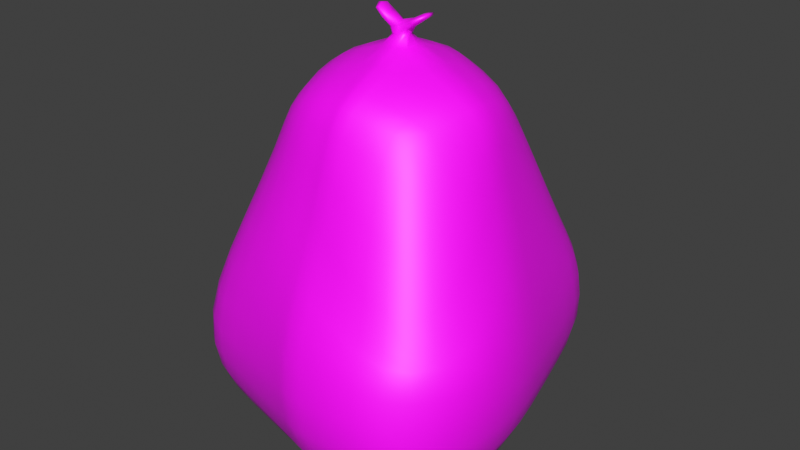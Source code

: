 # Source: trash1_model.blend  (saved by Blender 3.6.13; exported with 4.5.12 LTS)
import bpy
from mathutils import Matrix  # noqa: F401  (used for matrix-valued properties, if any)

bpy.ops.wm.read_factory_settings(use_empty=True)
scene = bpy.context.scene
scene.name = 'Scene'

# ---- images (referenced by path relative to the original .blend; pixels are not part of the script)
import os
ASSET_DIR = os.environ.get("B2B_ASSET_DIR", "")  # directory of the original .blend (textures are referenced by path, not embedded)
HERE = os.path.dirname(os.path.abspath(__file__))  # packed textures are extracted next to this script under _unpacked/

def load_image(name, relpath, width, height, colorspace="sRGB"):
    """Load a texture the original file referenced (path relative to the .blend, or extracted next to this script)."""
    p = next((c for c in (os.path.join(HERE, relpath), os.path.join(ASSET_DIR, relpath)) if relpath and os.path.exists(c)), "")
    if p:
        img = bpy.data.images.load(p, check_existing=True)
        img.name = name
    else:  # same state as the original file: an image datablock whose file is absent (Cycles renders it pink)
        img = bpy.data.images.new(name, width, height)
        img.source = "FILE"
        img.filepath = "//" + (relpath or name)
    img.colorspace_settings.name = colorspace
    return img
img_untitled = load_image('Untitled', 'trash_material.png', 1024, 1024, 'sRGB')

# ---- materials (node trees are filled in below, after node groups)
mat_material_001 = bpy.data.materials.new('Material.001')
mat_material_001.use_transparent_shadow = False

# ---- material node trees
mat_material_001.use_nodes = True; mat_material_001.node_tree.nodes.clear()
_N = mat_material_001.node_tree.nodes; _L = mat_material_001.node_tree.links
n0 = _N.new('ShaderNodeBsdfPrincipled'); n0.name = 'Principled BSDF'; n0.location = (10, 300)
n1 = _N.new('ShaderNodeOutputMaterial'); n1.name = 'Material Output'; n1.location = (300, 300)
n2 = _N.new('ShaderNodeTexImage'); n2.name = 'Image Texture'; n2.location = (-345, 221)
n2.image = img_untitled
_L.new(n0.outputs[0], n1.inputs[0])
_L.new(n2.outputs[0], n0.inputs[0])
n1.is_active_output = True

# ---- world
world_world = bpy.data.worlds.new('World'); scene.world = world_world
world_world.use_nodes = True; world_world.node_tree.nodes.clear()
_N = world_world.node_tree.nodes; _L = world_world.node_tree.links
n0 = _N.new('ShaderNodeOutputWorld'); n0.name = 'World Output'; n0.location = (300, 300)
n1 = _N.new('ShaderNodeBackground'); n1.name = 'Background'; n1.location = (10, 300)
n1.inputs[0].default_value = (0.05088, 0.05088, 0.05088, 1.0)
_L.new(n1.outputs[0], n0.inputs[0])
n0.is_active_output = True
world_world.color = (0.05088, 0.05088, 0.05088)
world_world.use_sun_shadow = False
world_world.sun_shadow_jitter_overblur = 0.0

# ---- meshes
me_cube_002 = bpy.data.meshes.new('Cube.002')
me_cube_002.from_pydata([(-0.6406, -0.4393, -0.61), (-0.4187, -0.2407, 0.5685), (-0.3906, 0.5463, -0.5777), (-0.4042, 0.3608, 0.5791), (0.4571, -0.5282, -0.5829), (0.2212, -0.287, 0.4469), (0.344, 0.6177, -0.575), (0.2269, 0.3932, 0.4702), (-0.7207, -0.09362, -0.7045), (-0.6656, -0.4392, -0.1991), (-0.4898, 0.02232, 0.648), (-0.4173, 0.5752, -0.1761), (0.04542, 0.7123, -0.6631), (-0.0336, 0.4408, 0.6391), (0.3765, 0.6475, -0.2107), (0.516, -0.1208, -0.6172), (0.2808, 0.03288, 0.5981), (0.4559, -0.5577, -0.1848), (0.09749, -0.6013, -0.6484), (-0.06999, -0.3227, 0.5832), (-0.07455, 0.04725, 0.8238), (-0.04121, -0.08045, -0.7768), (0.002249, -0.6558, -0.162), (0.5666, -0.09529, -0.1629), (0.04419, 0.7943, -0.1216), (-0.7985, -0.07976, -0.1542), (-0.6986, -0.3147, -0.6726), (-0.4758, -0.2736, 0.402), (-0.4586, 0.244, 0.6301), (-0.4132, 0.5922, -0.4244), (-0.2424, 0.647, -0.6213), (0.1197, 0.4145, 0.5776), (0.3828, 0.654, -0.4223), (0.3954, 0.4253, -0.5957), (0.2643, -0.1499, 0.5236), (0.4766, -0.5649, -0.408), (0.313, -0.5857, -0.6375), (-0.315, -0.2868, 0.5991), (-0.5858, 0.2591, -0.6347), (-0.6794, -0.4723, -0.4462), (-0.4541, -0.1426, 0.6209), (-0.4294, 0.4032, 0.4084), (0.2312, 0.6697, -0.6326), (-0.2822, 0.4131, 0.6294), (0.2944, 0.5357, 0.1342), (0.5092, -0.3472, -0.6216), (0.2609, 0.2491, 0.5722), (0.3544, -0.4589, 0.08177), (-0.4577, -0.481, -0.6385), (0.0977, -0.3092, 0.523), (-0.05108, -0.1985, 0.7297), (-0.03555, 0.3123, 0.7605), (0.1596, 0.01714, 0.725), (-0.355, 0.009821, 0.767), (0.07015, -0.3915, -0.7583), (0.02468, 0.4644, -0.771), (-0.4784, -0.07262, -0.8085), (0.3162, -0.107, -0.7361), (-0.4906, -0.5093, -0.1937), (0.2551, -0.6535, -0.1686), (0.04912, -0.692, -0.4266), (-0.05546, -0.4443, 0.2596), (0.5649, -0.3417, -0.178), (0.4417, 0.4189, -0.1732), (0.5819, -0.09709, -0.4179), (0.3676, 0.003478, 0.3671), (0.2555, 0.7443, -0.1704), (-0.2697, 0.7139, -0.1609), (0.04929, 0.8292, -0.4367), (-0.02057, 0.5415, 0.4228), (-0.6698, 0.2403, -0.1159), (-0.7638, -0.3057, -0.1805), (-0.8445, -0.1042, -0.4764), (-0.5832, 0.01248, 0.4404), (-0.5431, -0.1632, 0.4238), (-0.7971, -0.3396, -0.4685), (-0.6838, 0.2434, -0.4371), (-0.2851, 0.4958, 0.4271), (-0.2669, 0.7358, -0.4274), (0.2632, 0.7613, -0.4295), (0.3199, 0.2957, 0.3466), (0.4568, 0.4308, -0.4176), (0.5744, -0.3364, -0.4122), (0.1817, -0.5006, 0.1292), (0.2907, -0.6763, -0.4168), (-0.4811, -0.5416, -0.4443), (0.2499, 0.4484, -0.7122), (-0.3151, 0.4121, -0.7131), (-0.4661, -0.3277, -0.7581), (-0.3276, 0.2867, 0.7235), (0.1517, 0.2727, 0.6877), (0.123, -0.1682, 0.671), (-0.3245, -0.1792, 0.7063), (0.3339, -0.3805, -0.7381), (-0.3581, -0.3433, 0.3985), (0.4299, -0.279, 0.1404), (0.1574, 0.5585, 0.2899), (-0.5359, 0.2474, 0.434), (-0.1511, 0.4365, 0.6459), (-0.1578, -0.5505, -0.6462), (-0.1911, 0.04254, 0.8271), (-0.115, 0.7704, -0.1305), (-0.09427, 0.6956, -0.6512), (-0.1913, -0.3111, 0.6006), (-0.2597, -0.07154, -0.8016), (-0.2343, -0.591, -0.1753), (-0.1477, 0.5267, 0.4391), (-0.112, 0.8017, -0.4339), (-0.1988, -0.6277, -0.4367), (-0.1282, 0.4602, -0.7553), (-0.18, -0.3648, -0.764), (-0.1766, 0.3106, 0.7599), (-0.1817, -0.1954, 0.7326), (-0.2137, -0.3925, 0.3394), (-0.6906, 0.04463, -0.6852), (0.2772, 0.1292, 0.6061), (-0.08018, 0.1524, 0.8259), (-0.03317, 0.1541, -0.7817), (0.5226, 0.1152, -0.1616), (-0.4867, 0.1203, 0.6482), (0.4761, 0.1009, -0.6093), (-0.7738, 0.04627, -0.129), (-0.8103, 0.03271, -0.4626), (0.337, 0.1327, 0.4188), (0.5418, 0.1163, -0.4201), (0.2909, 0.1268, -0.7288), (-0.4237, 0.1319, -0.7813), (-0.3545, 0.1321, 0.7639), (0.1624, 0.1307, 0.7228), (-0.5771, 0.1155, 0.4427), (-0.1964, 0.1468, 0.8283), (-0.2233, 0.1572, -0.7927), (-0.1061, 0.1404, 0.8901), (-0.1006, 0.0897, 0.8901), (-0.1857, 0.08296, 0.8886), (-0.1938, 0.1307, 0.8883), (-0.09606, 0.4428, 0.6486), (-0.02012, -0.5844, -0.6476), (-0.1366, 0.02736, 0.8317), (-0.04222, 0.7925, -0.1184), (-0.08913, 0.5351, 0.442), (-0.03845, 0.8287, -0.4367), (-0.1115, 0.3172, 0.7704), (-0.121, -0.2, 0.7388), (-0.0299, 0.7123, -0.6622), (-0.1366, -0.319, 0.5983), (-0.1699, -0.07364, -0.7887), (-0.115, -0.6308, -0.1664), (-0.06965, -0.6693, -0.4316), (-0.06104, 0.4647, -0.7721), (-0.05352, -0.3828, -0.7602), (-0.1456, -0.4149, 0.307), (-0.1448, 0.1694, 0.8359), (-0.1471, 0.1586, -0.7908), (-0.1436, 0.08083, 0.8988), (-0.152, 0.1397, 0.8982), (-0.03939, 0.1541, 0.9388), (-0.04138, 0.08748, 0.9336), (-0.06237, 0.09022, 0.941), (-0.06011, 0.1566, 0.9461), (-0.2482, 0.1338, 0.944), (-0.2386, 0.07418, 0.94), (-0.2245, 0.06667, 0.9587), (-0.2344, 0.1266, 0.9625), (-0.4253, 0.491, 0.122), (0.3427, 0.6092, -0.06224), (0.4207, -0.5304, -0.07928), (-0.02848, -0.5571, 0.0385), (0.473, -0.05123, 0.103), (0.013, 0.671, 0.1606), (-0.6911, -0.03211, 0.1551), (-0.5747, -0.3551, 0.1067), (-0.6555, -0.2329, 0.1301), (-0.2782, 0.6082, 0.1385), (0.3831, 0.3621, 0.08729), (0.226, -0.5943, -0.04136), (-0.4306, -0.4261, 0.1064), (0.5135, -0.3288, -0.04044), (0.2103, 0.6627, 0.05297), (-0.6066, 0.2444, 0.1724), (-0.2298, -0.4939, 0.07959), (-0.1312, 0.651, 0.1639), (-0.677, 0.08193, 0.1706), (0.4318, 0.1234, 0.1358), (-0.1351, -0.5265, 0.06436), (-0.06509, 0.6656, 0.1736), (-0.6695, -0.3956, -0.6417), (-0.4414, -0.2516, 0.5076), (-0.4313, 0.3124, 0.6052), (-0.3981, 0.5765, -0.5186), (-0.3207, 0.6025, -0.5988), (0.1847, 0.4002, 0.5271), (0.3642, 0.6395, -0.5165), (0.363, 0.5494, -0.5876), (0.2371, -0.2273, 0.4939), (0.4703, -0.5503, -0.5142), (0.4031, -0.5596, -0.6124), (-0.3771, -0.2626, 0.5866), (-0.7115, -0.01914, -0.7004), (-0.6823, -0.465, -0.3303), (-0.475, -0.05797, 0.6386), (-0.4199, 0.5386, -0.03047), (0.1342, 0.6947, -0.6524), (-0.07473, 0.4441, 0.6481), (0.3609, 0.6305, -0.1296), (0.5192, -0.2309, -0.6228), (0.2799, 0.08772, 0.6104), (0.4387, -0.5451, -0.12), (0.02786, -0.595, -0.648), (0.009686, -0.3199, 0.5543), (-0.06076, -0.2716, 0.6765), (-0.06618, 0.1046, 0.8296), (0.2339, 0.02539, 0.6712), (-0.1172, 0.03031, 0.8318), (0.09863, -0.5136, -0.7179), (-0.05265, 0.03777, -0.7786), (-0.6064, -0.08181, -0.7729), (0.1309, -0.09232, -0.7634), (-0.5922, -0.475, -0.1993), (0.1215, -0.6619, -0.1633), (0.07714, -0.6622, -0.5492), (-0.01437, -0.6099, -0.05479), (0.5236, -0.4612, -0.1843), (0.5497, 0.004594, -0.1611), (0.5599, -0.109, -0.5266), (0.526, -0.07833, -0.03), (0.3305, 0.7068, -0.1988), (-0.01355, 0.7981, -0.1158), (0.04802, 0.7895, -0.5649), (0.03102, 0.7382, 0.02446), (-0.5451, 0.4127, -0.146), (-0.7892, -0.1903, -0.1672), (-0.804, -0.1025, -0.6056), (-0.7473, -0.05743, 0.003612), (-0.7164, -0.2022, -0.6946), (-0.5219, -0.3101, 0.2631), (-0.4763, 0.1768, 0.6432), (-0.4181, 0.5924, -0.3087), (-0.162, 0.6768, -0.639), (0.03867, 0.4298, 0.6151), (0.3859, 0.6561, -0.3134), (0.4369, 0.2613, -0.603), (0.2783, -0.05445, 0.5625), (0.4703, -0.566, -0.2884), (0.2011, -0.5991, -0.6474), (-0.2478, -0.3025, 0.6022), (-0.4752, 0.425, -0.6042), (-0.6624, -0.4591, -0.5461), (-0.4342, -0.2052, 0.5951), (-0.4188, 0.3771, 0.5145), (0.3028, 0.6435, -0.6045), (-0.3543, 0.3872, 0.6049), (0.2558, 0.4571, 0.3241), (0.4847, -0.4561, -0.6058), (0.2418, 0.3268, 0.5287), (0.2792, -0.3637, 0.2862), (-0.5746, -0.4552, -0.6268), (0.1673, -0.2918, 0.4953), (-0.05409, -0.08076, 0.7768), (-0.03241, 0.3829, 0.711), (0.04474, 0.02394, 0.7749), (-0.4296, 0.01444, 0.7178), (0.01132, -0.2342, -0.7739), (0.03956, 0.6031, -0.7318), (-0.356, -0.07018, -0.8123), (0.4424, -0.1189, -0.6875), (-0.3576, -0.5516, -0.1844), (0.3674, -0.621, -0.1777), (0.02339, -0.6869, -0.2911), (-0.06693, -0.3814, 0.4271), (0.5755, -0.2138, -0.1695), (0.409, 0.5511, -0.1958), (0.5849, -0.09683, -0.2943), (0.3227, 0.02441, 0.4929), (0.1466, 0.7746, -0.1416), (-0.3346, 0.6684, -0.1776), (0.04925, 0.8282, -0.2819), (-0.03021, 0.4903, 0.5407), (-0.7413, 0.1204, -0.1142), (-0.7222, -0.3875, -0.1921), (-0.8372, -0.09619, -0.3199), (-0.5378, 0.0225, 0.5558), (-0.5677, -0.07356, 0.4344), (-0.5138, -0.2281, 0.4103), (-0.7144, -0.2714, -0.0259), (-0.4994, -0.1443, 0.5373), (-0.8309, -0.2203, -0.4755), (-0.7461, -0.4219, -0.4563), (-0.7654, -0.3286, -0.5845), (-0.7942, -0.3309, -0.3308), (-0.5479, 0.4239, -0.4284), (-0.7672, 0.1147, -0.4497), (-0.6575, 0.2375, -0.5552), (-0.6854, 0.2438, -0.2817), (-0.06617, 0.5379, 0.4403), (-0.36, 0.4591, 0.4143), (-0.2722, 0.6675, -0.01328), (-0.2802, 0.4549, 0.5423), (-0.00943, 0.8354, -0.4374), (-0.3298, 0.6879, -0.4246), (-0.2498, 0.7086, -0.5372), (-0.2714, 0.7372, -0.3004), (0.337, 0.7161, -0.4257), (0.1535, 0.8016, -0.4336), (0.2462, 0.7303, -0.5447), (0.2663, 0.7642, -0.2995), (0.3465, 0.08193, 0.4147), (0.3152, 0.4276, 0.2211), (0.4151, 0.3943, -0.04314), (0.2919, 0.2658, 0.4702), (0.5679, 0.002023, -0.4198), (0.4191, 0.5606, -0.4191), (0.4355, 0.4262, -0.5155), (0.4574, 0.4302, -0.3009), (0.5371, -0.4602, -0.409), (0.5867, -0.2111, -0.4153), (0.553, -0.338, -0.5262), (0.5771, -0.3396, -0.2885), (0.05625, -0.4762, 0.1949), (0.2806, -0.4959, 0.09334), (0.2395, -0.6252, -0.09275), (0.1342, -0.4065, 0.3277), (0.1639, -0.6924, -0.4222), (0.3957, -0.6361, -0.4113), (0.3023, -0.6465, -0.5391), (0.2737, -0.6748, -0.284), (-0.5952, -0.507, -0.4439), (-0.334, -0.5859, -0.4413), (-0.467, -0.5224, -0.5497), (-0.4927, -0.5354, -0.3259), (0.3047, 0.005488, -0.7313), (0.2338, 0.5774, -0.6855), (0.132, 0.4587, -0.7495), (0.337, 0.4347, -0.6609), (-0.4608, 0.02916, -0.8031), (-0.2669, 0.5449, -0.6753), (-0.4578, 0.3323, -0.683), (-0.2029, 0.4508, -0.7372), (-0.458, -0.4196, -0.7073), (-0.4767, -0.201, -0.7928), (-0.5979, -0.3149, -0.7292), (-0.3134, -0.3468, -0.7661), (-0.3588, 0.07478, 0.7722), (-0.302, 0.3574, 0.687), (-0.08645, 0.3182, 0.7713), (-0.4005, 0.2627, 0.6876), (0.1635, 0.07864, 0.7302), (0.1321, 0.3437, 0.6532), (0.2187, 0.2538, 0.6401), (0.05506, 0.2952, 0.7299), (0.09939, -0.238, 0.6271), (0.1455, -0.07432, 0.703), (0.1948, -0.1443, 0.6259), (0.03194, -0.1881, 0.705), (-0.314, -0.2456, 0.6607), (-0.3411, -0.0839, 0.7432), (-0.09772, -0.2013, 0.7389), (-0.3957, -0.1588, 0.6748), (0.3263, -0.4968, -0.7041), (0.3284, -0.2419, -0.7434), (0.1969, -0.3896, -0.7556), (0.4387, -0.3638, -0.6934), (-0.4243, -0.311, 0.4036), (-0.2814, -0.3712, 0.3719), (-0.467, -0.4708, -0.04755), (-0.3308, -0.315, 0.5124), (0.4093, -0.3891, 0.08821), (0.4059, -0.1314, 0.2547), (0.542, -0.3373, -0.09933), (0.3499, -0.2088, 0.3345), (0.24, 0.5688, 0.1798), (0.06132, 0.5474, 0.3752), (0.2353, 0.7077, -0.05441), (0.1314, 0.4889, 0.4428), (-0.4901, 0.3283, 0.4188), (-0.5629, 0.1744, 0.4413), (-0.6415, 0.2408, 0.03412), (-0.5012, 0.2421, 0.5441), (-0.2095, 0.4287, 0.6418), (-0.3019, -0.5167, -0.644), (-0.2695, 0.01878, 0.7992), (-0.1899, 0.7464, -0.1436), (-0.05374, 0.7062, -0.6581), (-0.1572, -0.3159, 0.5991), (-0.203, -0.07282, -0.7935), (-0.1592, -0.6156, -0.1697), (-0.2096, 0.5164, 0.4353), (-0.1876, 0.7728, -0.4309), (-0.117, -0.6536, -0.4336), (-0.0859, 0.463, -0.7659), (-0.09999, -0.376, -0.7616), (-0.2463, 0.3025, 0.7464), (-0.2472, -0.1908, 0.7238), (-0.1716, -0.4059, 0.3188), (-0.2025, -0.3501, 0.4796), (-0.2356, -0.546, -0.04635), (-0.1877, -0.0809, 0.7813), (-0.1832, -0.2674, 0.6793), (-0.1614, 0.3811, 0.7125), (-0.2065, 0.09828, 0.835), (-0.2243, -0.218, -0.7908), (-0.1014, 0.5932, -0.7152), (-0.2208, -0.6214, -0.3082), (-0.1747, -0.6027, -0.5515), (-0.1019, 0.766, -0.5572), (-0.1211, 0.7166, 0.01923), (-0.1487, 0.4808, 0.554), (-0.1145, 0.8014, -0.2864), (-0.2572, 0.04297, -0.801), (-0.1574, -0.4746, -0.7167), (-0.6555, 0.131, -0.6625), (0.2723, 0.1819, 0.595), (-0.05132, 0.2301, 0.7947), (-0.002696, 0.3041, -0.7834), (0.4829, 0.2622, -0.1631), (-0.4926, 0.07599, 0.6503), (0.5024, -0.01945, -0.6132), (-0.7923, -0.008646, -0.1424), (-0.8361, -0.02803, -0.4719), (0.3274, 0.1974, 0.4069), (0.5011, 0.27, -0.4187), (0.2712, 0.2852, -0.7243), (-0.3716, 0.2655, -0.7492), (-0.345, 0.2062, 0.7479), (0.1606, 0.1978, 0.7086), (-0.5851, 0.06938, 0.4426), (-0.191, 0.227, 0.796), (-0.1741, 0.3042, -0.779), (-0.3067, 0.1528, -0.7928), (-0.1253, 0.1693, 0.836), (-0.5336, 0.1197, 0.5565), (-0.7284, 0.06191, 0.02647), (0.2365, 0.1269, 0.6688), (-0.2714, 0.142, 0.7985), (-0.5631, 0.08714, -0.7471), (0.1224, 0.143, -0.7627), (0.5197, 0.107, -0.5238), (0.4826, 0.1176, -0.01535), (-0.8057, 0.03776, -0.3), (-0.774, 0.02993, -0.5916), (0.3058, 0.1321, 0.525), (0.5428, 0.1172, -0.2981), (0.4067, 0.1096, -0.6777), (-0.1753, 0.1581, -0.7915), (-0.4276, 0.1242, 0.7159), (0.04452, 0.143, 0.7758), (-0.09919, 0.1153, 0.8898), (-0.1127, 0.07891, 0.8914), (-0.1935, 0.1069, 0.8871), (-0.1203, 0.1494, 0.8912), (-0.1112, 0.08867, 0.8639), (-0.1741, 0.08256, 0.8616), (-0.1188, 0.1352, 0.8622), (-0.1808, 0.128, 0.86), (-0.1165, 0.4405, 0.6476), (-0.07066, -0.5716, -0.6471), (-0.1553, 0.02823, 0.8304), (-0.06917, 0.7843, -0.1229), (-0.1108, 0.532, 0.4409), (-0.0657, 0.8187, -0.4356), (-0.1353, 0.3148, 0.7669), (-0.1431, -0.198, 0.7367), (-0.004687, 0.7164, -0.6651), (-0.1146, -0.3217, 0.596), (-0.1319, -0.07505, -0.784), (-0.07095, -0.6443, -0.1635), (-0.0236, -0.6827, -0.4296), (-0.03386, 0.4657, -0.7761), (-0.007447, -0.3884, -0.7591), (-0.1167, -0.4249, 0.2935), (-0.163, 0.1653, 0.834), (-0.1143, 0.1584, -0.7893), (-0.172, 0.07337, 0.8923), (-0.1836, 0.1405, 0.8917), (-0.152, 0.1425, 0.862), (-0.148, 0.1099, 0.9149), (-0.1023, 0.3063, -0.7883), (-0.1288, 0.2355, 0.8074), (-0.04058, -0.6417, -0.5507), (-0.09564, -0.6631, -0.2987), (-0.1415, 0.07443, 0.8642), (-0.1009, 0.3875, 0.7191), (-0.1263, -0.2736, 0.6844), (-0.1269, -0.08181, 0.7883), (-0.1271, -0.5826, -0.0468), (-0.1438, -0.3644, 0.4604), (-0.1163, -0.227, -0.7813), (-0.0373, 0.6029, -0.7311), (-0.03307, 0.7894, -0.5646), (-0.05143, 0.7348, 0.03208), (-0.09368, 0.4877, 0.5556), (-0.03982, 0.8272, -0.2811), (-0.1768, 0.04383, -0.7908), (-0.02119, -0.5012, -0.717), (-0.03181, 0.121, 0.9388), (-0.04651, 0.08029, 0.9402), (-0.04309, 0.1653, 0.9473), (-0.05779, 0.1246, 0.9487), (-0.06748, 0.1532, 0.9194), (-0.06682, 0.08283, 0.9154), (-0.09359, 0.08391, 0.9226), (-0.09411, 0.1544, 0.9264), (-0.2502, 0.1046, 0.9439), (-0.2356, 0.06163, 0.9535), (-0.2479, 0.1378, 0.9588), (-0.2333, 0.09474, 0.9683), (-0.1944, 0.06817, 0.9349), (-0.2152, 0.07424, 0.9173), (-0.2255, 0.138, 0.9203), (-0.2053, 0.1333, 0.9375), (-0.4303, 0.4429, 0.2729), (0.3226, 0.5835, 0.01113), (0.3988, -0.5103, -0.03159), (-0.04212, -0.5025, 0.1344), (0.4185, -0.02279, 0.2358), (-0.005313, 0.6029, 0.2942), (-0.6349, -0.007169, 0.3037), (-0.6265, -0.4004, -0.05096), (-0.5961, -0.1947, 0.2841), (-0.284, 0.5481, 0.2889), (0.3505, 0.3286, 0.2176), (0.2106, -0.5591, 0.01544), (-0.3926, -0.3814, 0.2593), (0.481, -0.3157, 0.02388), (0.1844, 0.6147, 0.162), (-0.5708, 0.2479, 0.3074), (-0.2225, -0.4412, 0.2061), (-0.1413, 0.5848, 0.3062), (-0.6253, 0.1017, 0.3113), (0.3804, 0.1293, 0.2851), (-0.1419, -0.4696, 0.177), (-0.07889, 0.596, 0.3121), (-0.08959, 0.6602, 0.17), (-0.09781, -0.5392, 0.05764), (0.4066, 0.2306, 0.1286), (-0.6892, 0.03173, 0.1631), (-0.2001, 0.6345, 0.1534), (-0.1707, -0.5138, 0.06989), (-0.6551, 0.1481, 0.1779), (-0.5207, 0.3715, 0.1461), (0.1061, 0.6674, 0.1206), (0.2915, 0.6542, -0.0288), (0.5019, -0.1845, 0.03232), (0.4838, -0.4469, -0.0752), (-0.3258, -0.4623, 0.09477), (-0.5135, -0.392, 0.1071), (0.3362, -0.5791, -0.06799), (0.09129, -0.581, 6.377e-05), (0.3672, 0.5015, -0.001059), (0.4512, 0.04136, 0.1328), (-0.3485, 0.5665, 0.1228), (-0.03909, 0.6698, 0.1743), (-0.621, -0.3063, 0.1156), (-0.6795, -0.1303, 0.144), (-0.4673, 0.3137, 0.5261), (0.2051, 0.4876, 0.3628), (0.3253, -0.302, 0.296), (-0.3931, -0.2865, 0.511), (0.4205, -0.4749, -0.6673), (-0.3805, -0.2229, 0.6381), (0.01539, -0.2594, 0.6547), (0.04489, 0.08948, 0.7829), (-0.4328, 0.07327, 0.7211), (0.02672, -0.5095, -0.7172), (-0.1416, 0.04325, -0.7868), (0.4299, -0.01234, -0.6819), (-0.6019, -0.5004, -0.3294), (0.1418, -0.689, -0.2865), (0.02819, -0.3976, 0.3779), (0.5361, -0.4628, -0.2885), (0.5699, 0.003244, -0.297), (0.3112, 0.08939, 0.5248), (0.3406, 0.7193, -0.3094), (-0.01037, 0.8337, -0.2799), (-0.07222, 0.4897, 0.5541), (-0.5517, 0.4237, -0.2943), (-0.8253, -0.2116, -0.3267), (-0.5224, -0.05879, 0.5495), (-0.6209, -0.09913, 0.2956), (-0.5639, -0.2633, 0.2709), (-0.4741, -0.2076, 0.5199), (-0.7935, -0.2135, -0.5995), (-0.7216, -0.4098, -0.5632), (-0.746, -0.4138, -0.3313), (-0.5266, 0.4156, -0.5327), (-0.7358, 0.1104, -0.5756), (-0.7657, 0.1173, -0.2863), (-0.05435, 0.5995, 0.3113), (-0.3573, 0.5082, 0.276), (-0.3545, 0.4237, 0.5251), (-0.006041, 0.7951, -0.5665), (-0.3145, 0.6656, -0.5237), (-0.3349, 0.689, -0.3089), (0.3182, 0.6926, -0.5293), (0.1437, 0.7651, -0.5573), (0.155, 0.8027, -0.2891), (0.3948, 0.06447, 0.2805), (0.3433, 0.4704, 0.09591), (0.2804, 0.3699, 0.3846), (0.546, -0.009936, -0.5256), (0.3989, 0.5535, -0.5137), (0.4209, 0.5611, -0.3083), (0.5214, -0.4549, -0.5185), (0.564, -0.2189, -0.528), (0.5904, -0.2128, -0.2909), (0.0768, -0.5352, 0.07581), (0.318, -0.5521, -0.01922), (0.2169, -0.3958, 0.2992), (0.1848, -0.6613, -0.5466), (0.3988, -0.612, -0.525), (0.384, -0.6359, -0.2858), (-0.5823, -0.4909, -0.5452), (-0.3152, -0.5636, -0.5516), (-0.3512, -0.5798, -0.3175), (0.1193, 0.02413, -0.7619), (0.132, 0.593, -0.7152), (0.3106, 0.5604, -0.6436), (-0.5916, 0.004834, -0.7676), (-0.3782, 0.4819, -0.6472), (-0.01197, 0.6053, -0.7351), (-0.5834, -0.4, -0.6863), (-0.6074, -0.1978, -0.7591), (-0.07414, -0.2302, -0.778), (-0.2748, 0.08526, 0.8076), (-0.2252, 0.3732, 0.7042), (-0.3745, 0.3324, 0.656), (0.2383, 0.0807, 0.6755), (0.1958, 0.3237, 0.6102), (0.04645, 0.3665, 0.6871), (0.1675, -0.2151, 0.5919), (0.2193, -0.05703, 0.6518), (0.04232, -0.08172, 0.7453), (-0.2429, -0.2602, 0.673), (-0.2584, -0.08556, 0.7679), (-0.415, -0.07065, 0.7019), (0.208, -0.51, -0.7173), (0.1638, -0.2392, -0.766), (0.4459, -0.2392, -0.6956), (-0.4661, -0.3475, 0.2643), (-0.3032, -0.4142, 0.2354), (-0.2618, -0.336, 0.4986), (0.4582, -0.4331, -0.02559), (0.4576, -0.1631, 0.1308), (0.3427, -0.08668, 0.4147), (0.2687, 0.621, 0.05487), (0.08272, 0.6069, 0.2464), (0.04461, 0.4891, 0.505), (-0.5067, 0.3487, 0.2885), (-0.6075, 0.1644, 0.3135), (-0.5218, 0.1751, 0.5535), (-0.1661, -0.3586, 0.4674), (-0.1725, -0.4583, 0.1876), (-0.1481, -0.08102, 0.7865), (-0.1475, -0.2712, 0.6826), (-0.1233, 0.3851, 0.7167), (-0.1241, 0.07722, 0.8644), (-0.339, -0.2093, -0.7983), (-0.171, 0.5796, -0.6981), (-0.1417, -0.6473, -0.3023), (-0.08976, -0.627, -0.5511), (-0.173, 0.741, -0.549), (-0.2068, 0.5718, 0.2995), (-0.2071, 0.4724, 0.5513), (-0.1911, 0.7736, -0.2922), (-0.3443, 0.04052, -0.809), (-0.3002, -0.4479, -0.7152), (-0.2536, 0.2977, -0.7682), (-0.1507, 0.2327, 0.8043), (-0.5403, 0.07618, 0.5574), (-0.6352, 0.05327, 0.3082), (0.2317, 0.1858, 0.6568), (-0.2623, 0.2191, 0.7771), (-0.5203, 0.196, -0.7171), (0.1283, 0.297, -0.7618), (0.4792, 0.2639, -0.5197), (0.364, 0.2129, 0.2749), (-0.8293, -0.02113, -0.3114), (-0.7963, -0.02918, -0.6024), (0.2998, 0.1863, 0.5133), (0.5016, 0.2699, -0.2982), (0.3726, 0.2706, -0.6712), (-0.07233, 0.3064, -0.7899), (-0.4178, 0.1892, 0.7058), (0.05205, 0.2153, 0.7578), (-0.2039, 0.05873, 0.9258), (-0.1096, 0.1127, 0.8633), (-0.1688, 0.1392, 0.8609), (-0.1826, 0.1051, 0.8609), (-0.1346, 0.1438, 0.8623), (-0.06189, 0.1178, 0.9165), (-0.1289, 0.3055, -0.7848), (-0.105, 0.2364, 0.8078), (0.006499, -0.6541, -0.5502), (-0.05029, -0.6768, -0.2952), (-0.159, 0.07372, 0.8629), (-0.07753, 0.3885, 0.7196), (-0.1041, -0.275, 0.6847), (-0.1043, -0.08185, 0.788), (-0.1087, -0.4816, 0.1649), (-0.1191, -0.3706, 0.4518), (-0.156, -0.2236, -0.7848), (-0.06104, 0.5993, -0.7252), (-0.05857, 0.7807, -0.5619), (-0.102, 0.5919, 0.3099), (-0.1141, 0.4852, 0.555), (-0.06747, 0.8177, -0.283), (-0.2065, 0.04354, -0.7946), (-0.0712, -0.4911, -0.7169), (-0.03218, 0.1242, 0.9519), (-0.09805, 0.1195, 0.9276), (-0.07951, 0.1676, 0.9237), (-0.07903, 0.07002, 0.9181), (-0.2528, 0.0984, 0.9663), (-0.2243, 0.1072, 0.916), (-0.1968, 0.09955, 0.9414), (-0.2186, 0.1477, 0.9298), (-0.07725, 0.7281, 0.02732), (-0.08594, -0.5956, -0.04776), (0.4488, 0.2481, -0.01929), (-0.7431, 0.009849, 0.01473), (-0.1932, 0.6965, 0.005348), (-0.1676, -0.5684, -0.04669), (-0.7019, 0.1316, 0.03872), (-0.5338, 0.394, 0.00121), (0.1289, 0.7262, -0.006231), (0.3128, 0.6833, -0.1076), (0.5434, -0.203, -0.0636), (0.5051, -0.4552, -0.118), (-0.3468, -0.5102, -0.04607), (-0.5596, -0.4367, -0.05123), (0.3514, -0.6009, -0.1103), (0.1052, -0.6238, -0.07174), (0.3898, 0.5295, -0.09461), (0.5068, 0.01872, -0.01632), (-0.3395, 0.6241, -0.03142), (-0.02402, 0.7397, 0.03427), (-0.6773, -0.3497, -0.04127), (-0.7378, -0.162, -0.01015)], [], [(97, 377, 554, 374), (377, 28, 188, 554), (554, 188, 3, 249), (374, 554, 249, 41), (96, 373, 555, 370), (373, 31, 191, 555), (555, 191, 7, 252), (370, 555, 252, 44), (95, 369, 556, 366), (369, 34, 194, 556), (556, 194, 5, 255), (366, 556, 255, 47), (94, 365, 557, 362), (365, 37, 197, 557), (557, 197, 1, 187), (362, 557, 187, 27), (93, 361, 558, 358), (361, 45, 253, 558), (558, 253, 4, 196), (358, 558, 196, 36), (92, 357, 559, 354), (357, 40, 248, 559), (559, 248, 1, 197), (354, 559, 197, 37), (91, 353, 560, 350), (353, 50, 210, 560), (560, 210, 19, 209), (350, 560, 209, 49), (128, 445, 561, 346), (445, 116, 211, 561), (561, 211, 20, 260), (346, 561, 260, 52), (127, 444, 562, 342), (444, 119, 415, 562), (562, 415, 10, 261), (342, 562, 261, 53), (150, 468, 563, 493), (468, 54, 214, 563), (563, 214, 18, 208), (493, 563, 208, 137), (153, 471, 564, 492), (471, 117, 215, 564), (564, 215, 21, 464), (492, 564, 464, 146), (125, 442, 565, 330), (442, 120, 416, 565), (565, 416, 15, 265), (330, 565, 265, 57), (85, 329, 566, 326), (329, 58, 218, 566), (566, 218, 9, 199), (326, 566, 199, 39), (84, 325, 567, 322), (325, 59, 219, 567), (567, 219, 22, 268), (322, 567, 268, 60), (83, 321, 568, 318), (321, 49, 209, 568), (568, 209, 19, 269), (318, 568, 269, 61), (82, 317, 569, 314), (317, 62, 222, 569), (569, 222, 17, 243), (314, 569, 243, 35), (124, 441, 570, 310), (441, 118, 223, 570), (570, 223, 23, 272), (310, 570, 272, 64), (123, 440, 571, 306), (440, 115, 206, 571), (571, 206, 16, 273), (306, 571, 273, 65), (79, 305, 572, 302), (305, 66, 226, 572), (572, 226, 14, 240), (302, 572, 240, 32), (141, 491, 573, 298), (491, 139, 227, 573), (573, 227, 24, 276), (298, 573, 276, 68), (140, 490, 574, 294), (490, 136, 203, 574), (574, 203, 13, 277), (294, 574, 277, 69), (76, 293, 575, 290), (293, 70, 230, 575), (575, 230, 11, 237), (290, 575, 237, 29), (75, 289, 576, 286), (289, 71, 231, 576), (576, 231, 25, 280), (286, 576, 280, 72), (74, 285, 577, 282), (285, 40, 200, 577), (577, 200, 10, 281), (282, 577, 281, 73), (172, 518, 578, 553), (518, 74, 282, 578), (578, 282, 73, 516), (553, 578, 516, 170), (171, 235, 579, 552), (235, 27, 283, 579), (579, 283, 74, 518), (552, 579, 518, 172), (27, 187, 580, 283), (187, 1, 248, 580), (580, 248, 40, 285), (283, 580, 285, 74), (26, 288, 581, 234), (288, 75, 286, 581), (581, 286, 72, 232), (234, 581, 232, 8), (0, 247, 582, 186), (247, 39, 287, 582), (582, 287, 75, 288), (186, 582, 288, 26), (39, 199, 583, 287), (199, 9, 279, 583), (583, 279, 71, 289), (287, 583, 289, 75), (38, 292, 584, 246), (292, 76, 290, 584), (584, 290, 29, 189), (246, 584, 189, 2), (114, 439, 585, 410), (439, 122, 291, 585), (585, 291, 76, 292), (410, 585, 292, 38), (122, 438, 586, 291), (438, 121, 278, 586), (586, 278, 70, 293), (291, 586, 293, 76), (185, 531, 587, 551), (531, 140, 294, 587), (587, 294, 69, 515), (551, 587, 515, 169), (164, 510, 588, 550), (510, 41, 295, 588), (588, 295, 77, 519), (550, 588, 519, 173), (41, 249, 589, 295), (249, 3, 251, 589), (589, 251, 43, 297), (295, 589, 297, 77), (144, 488, 590, 462), (488, 141, 298, 590), (590, 298, 68, 228), (462, 590, 228, 12), (2, 189, 591, 190), (189, 29, 299, 591), (591, 299, 78, 300), (190, 591, 300, 30), (29, 237, 592, 299), (237, 11, 275, 592), (592, 275, 67, 301), (299, 592, 301, 78), (42, 304, 593, 250), (304, 79, 302, 593), (593, 302, 32, 192), (250, 593, 192, 6), (12, 228, 594, 202), (228, 68, 303, 594), (594, 303, 79, 304), (202, 594, 304, 42), (68, 276, 595, 303), (276, 24, 274, 595), (595, 274, 66, 305), (303, 595, 305, 79), (183, 529, 596, 549), (529, 123, 306, 596), (596, 306, 65, 514), (549, 596, 514, 168), (165, 511, 597, 548), (511, 44, 307, 597), (597, 307, 80, 520), (548, 597, 520, 174), (44, 252, 598, 307), (252, 7, 254, 598), (598, 254, 46, 309), (307, 598, 309, 80), (120, 436, 599, 416), (436, 124, 310, 599), (599, 310, 64, 224), (416, 599, 224, 15), (6, 192, 600, 193), (192, 32, 311, 600), (600, 311, 81, 312), (193, 600, 312, 33), (32, 240, 601, 311), (240, 14, 271, 601), (601, 271, 63, 313), (311, 601, 313, 81), (45, 316, 602, 253), (316, 82, 314, 602), (602, 314, 35, 195), (253, 602, 195, 4), (15, 224, 603, 205), (224, 64, 315, 603), (603, 315, 82, 316), (205, 603, 316, 45), (64, 272, 604, 315), (272, 23, 270, 604), (604, 270, 62, 317), (315, 604, 317, 82), (175, 521, 605, 547), (521, 83, 318, 605), (605, 318, 61, 513), (547, 605, 513, 167), (166, 512, 606, 546), (512, 47, 319, 606), (606, 319, 83, 521), (546, 606, 521, 175), (47, 255, 607, 319), (255, 5, 257, 607), (607, 257, 49, 321), (319, 607, 321, 83), (36, 324, 608, 244), (324, 84, 322, 608), (608, 322, 60, 220), (244, 608, 220, 18), (4, 195, 609, 196), (195, 35, 323, 609), (609, 323, 84, 324), (196, 609, 324, 36), (35, 243, 610, 323), (243, 17, 267, 610), (610, 267, 59, 325), (323, 610, 325, 84), (48, 328, 611, 256), (328, 85, 326, 611), (611, 326, 39, 247), (256, 611, 247, 0), (99, 403, 612, 379), (403, 108, 327, 612), (612, 327, 85, 328), (379, 612, 328, 48), (108, 402, 613, 327), (402, 105, 266, 613), (613, 266, 58, 329), (327, 613, 329, 85), (117, 435, 614, 215), (435, 125, 330, 614), (614, 330, 57, 217), (215, 614, 217, 21), (12, 202, 615, 263), (202, 42, 331, 615), (615, 331, 86, 332), (263, 615, 332, 55), (42, 250, 616, 331), (250, 6, 193, 616), (616, 193, 33, 333), (331, 616, 333, 86), (114, 434, 617, 198), (434, 126, 334, 617), (617, 334, 56, 216), (198, 617, 216, 8), (2, 190, 618, 246), (190, 30, 335, 618), (618, 335, 87, 336), (246, 618, 336, 38), (144, 462, 619, 487), (462, 12, 263, 619), (619, 263, 55, 467), (487, 619, 467, 149), (26, 340, 620, 186), (340, 88, 338, 620), (620, 338, 48, 256), (186, 620, 256, 0), (8, 216, 621, 234), (216, 56, 339, 621), (621, 339, 88, 340), (234, 621, 340, 26), (146, 464, 622, 486), (464, 21, 262, 622), (622, 262, 54, 468), (486, 622, 468, 150), (130, 433, 623, 399), (433, 127, 342, 623), (623, 342, 53, 380), (399, 623, 380, 100), (98, 378, 624, 398), (378, 43, 343, 624), (624, 343, 89, 391), (398, 624, 391, 111), (43, 251, 625, 343), (251, 3, 188, 625), (625, 188, 28, 345), (343, 625, 345, 89), (115, 432, 626, 206), (432, 128, 346, 626), (626, 346, 52, 212), (206, 626, 212, 16), (7, 191, 627, 254), (191, 31, 347, 627), (627, 347, 90, 348), (254, 627, 348, 46), (31, 239, 628, 347), (239, 13, 259, 628), (628, 259, 51, 349), (347, 628, 349, 90), (34, 352, 629, 194), (352, 91, 350, 629), (629, 350, 49, 257), (194, 629, 257, 5), (16, 212, 630, 242), (212, 52, 351, 630), (630, 351, 91, 352), (242, 630, 352, 34), (52, 260, 631, 351), (260, 20, 258, 631), (631, 258, 50, 353), (351, 631, 353, 91), (112, 392, 632, 397), (392, 92, 354, 632), (632, 354, 37, 245), (397, 632, 245, 103), (100, 380, 633, 396), (380, 53, 355, 633), (633, 355, 92, 392), (396, 633, 392, 112), (53, 261, 634, 355), (261, 10, 200, 634), (634, 200, 40, 357), (355, 634, 357, 92), (54, 360, 635, 214), (360, 93, 358, 635), (635, 358, 36, 244), (214, 635, 244, 18), (21, 217, 636, 262), (217, 57, 359, 636), (636, 359, 93, 360), (262, 636, 360, 54), (57, 265, 637, 359), (265, 15, 205, 637), (637, 205, 45, 361), (359, 637, 361, 93), (176, 522, 638, 545), (522, 94, 362, 638), (638, 362, 27, 235), (545, 638, 235, 171), (180, 526, 639, 544), (526, 113, 363, 639), (639, 363, 94, 522), (544, 639, 522, 176), (113, 394, 640, 363), (394, 103, 245, 640), (640, 245, 37, 365), (363, 640, 365, 94), (177, 523, 641, 543), (523, 95, 366, 641), (641, 366, 47, 512), (543, 641, 512, 166), (168, 514, 642, 542), (514, 65, 367, 642), (642, 367, 95, 523), (542, 642, 523, 177), (65, 273, 643, 367), (273, 16, 242, 643), (643, 242, 34, 369), (367, 643, 369, 95), (178, 524, 644, 541), (524, 96, 370, 644), (644, 370, 44, 511), (541, 644, 511, 165), (169, 515, 645, 540), (515, 69, 371, 645), (645, 371, 96, 524), (540, 645, 524, 178), (69, 277, 646, 371), (277, 13, 239, 646), (646, 239, 31, 373), (371, 646, 373, 96), (179, 525, 647, 539), (525, 97, 374, 647), (647, 374, 41, 510), (539, 647, 510, 164), (182, 528, 648, 538), (528, 129, 375, 648), (648, 375, 97, 525), (538, 648, 525, 179), (129, 430, 649, 375), (430, 119, 236, 649), (649, 236, 28, 377), (375, 649, 377, 97), (151, 485, 650, 393), (485, 145, 383, 650), (650, 383, 103, 394), (393, 650, 394, 113), (184, 530, 651, 537), (530, 151, 393, 651), (651, 393, 113, 526), (537, 651, 526, 180), (138, 456, 652, 483), (456, 100, 396, 652), (652, 396, 112, 461), (483, 652, 461, 143), (143, 461, 653, 482), (461, 112, 397, 653), (653, 397, 103, 383), (482, 653, 383, 145), (136, 454, 654, 481), (454, 98, 398, 654), (654, 398, 111, 460), (481, 654, 460, 142), (138, 213, 655, 480), (213, 20, 450, 655), (655, 450, 133, 447), (480, 655, 447, 154), (56, 264, 656, 339), (264, 104, 400, 656), (656, 400, 110, 341), (339, 656, 341, 88), (30, 238, 657, 335), (238, 102, 401, 657), (657, 401, 109, 337), (335, 657, 337, 87), (148, 479, 658, 388), (479, 147, 385, 658), (658, 385, 105, 402), (388, 658, 402, 108), (137, 478, 659, 455), (478, 148, 388, 659), (659, 388, 108, 403), (455, 659, 403, 99), (30, 300, 660, 238), (300, 78, 387, 660), (660, 387, 107, 404), (238, 660, 404, 102), (173, 519, 661, 536), (519, 77, 386, 661), (661, 386, 106, 527), (536, 661, 527, 181), (77, 297, 662, 386), (297, 43, 378, 662), (662, 378, 98, 406), (386, 662, 406, 106), (78, 301, 663, 387), (301, 67, 381, 663), (663, 381, 101, 407), (387, 663, 407, 107), (126, 428, 664, 334), (428, 131, 408, 664), (664, 408, 104, 264), (334, 664, 264, 56), (88, 341, 665, 338), (341, 110, 409, 665), (665, 409, 99, 379), (338, 665, 379, 48), (87, 337, 666, 422), (337, 109, 427, 666), (666, 427, 131, 428), (422, 666, 428, 126), (142, 460, 667, 477), (460, 111, 426, 667), (667, 426, 130, 470), (477, 667, 470, 152), (73, 281, 668, 425), (281, 10, 415, 668), (668, 415, 119, 430), (425, 668, 430, 129), (170, 516, 669, 535), (516, 73, 425, 669), (669, 425, 129, 528), (535, 669, 528, 182), (46, 348, 670, 411), (348, 90, 424, 670), (670, 424, 128, 432), (411, 670, 432, 115), (111, 391, 671, 426), (391, 89, 423, 671), (671, 423, 127, 433), (426, 671, 433, 130), (38, 336, 672, 410), (336, 87, 422, 672), (672, 422, 126, 434), (410, 672, 434, 114), (55, 332, 673, 413), (332, 86, 421, 673), (673, 421, 125, 435), (413, 673, 435, 117), (33, 312, 674, 241), (312, 81, 420, 674), (674, 420, 124, 436), (241, 674, 436, 120), (174, 520, 675, 534), (520, 80, 419, 675), (675, 419, 123, 529), (534, 675, 529, 183), (72, 280, 676, 418), (280, 25, 417, 676), (676, 417, 121, 438), (418, 676, 438, 122), (8, 232, 677, 198), (232, 72, 418, 677), (677, 418, 122, 439), (198, 677, 439, 114), (80, 309, 678, 419), (309, 46, 411, 678), (678, 411, 115, 440), (419, 678, 440, 123), (81, 313, 679, 420), (313, 63, 414, 679), (679, 414, 118, 441), (420, 679, 441, 124), (86, 333, 680, 421), (333, 33, 241, 680), (680, 241, 120, 442), (421, 680, 442, 125), (149, 467, 681, 476), (467, 55, 413, 681), (681, 413, 117, 471), (476, 681, 471, 153), (89, 345, 682, 423), (345, 28, 236, 682), (682, 236, 119, 444), (423, 682, 444, 127), (90, 349, 683, 424), (349, 51, 412, 683), (683, 412, 116, 445), (424, 683, 445, 128), (134, 472, 684, 507), (472, 154, 506, 684), (684, 506, 162, 503), (507, 684, 503, 161), (20, 211, 685, 450), (211, 116, 452, 685), (685, 452, 132, 446), (450, 685, 446, 133), (152, 470, 686, 474), (470, 130, 453, 686), (686, 453, 135, 473), (474, 686, 473, 155), (130, 399, 687, 453), (399, 100, 451, 687), (687, 451, 134, 448), (453, 687, 448, 135), (116, 429, 688, 452), (429, 152, 474, 688), (688, 474, 155, 449), (452, 688, 449, 132), (133, 446, 689, 499), (446, 132, 498, 689), (689, 498, 156, 494), (499, 689, 494, 157), (109, 389, 690, 427), (389, 149, 476, 690), (690, 476, 153, 443), (427, 690, 443, 131), (51, 344, 691, 412), (344, 142, 477, 691), (691, 477, 152, 429), (412, 691, 429, 116), (18, 220, 692, 208), (220, 60, 466, 692), (692, 466, 148, 478), (208, 692, 478, 137), (60, 268, 693, 466), (268, 22, 465, 693), (693, 465, 147, 479), (466, 693, 479, 148), (100, 456, 694, 451), (456, 138, 480, 694), (694, 480, 154, 472), (451, 694, 472, 134), (13, 203, 695, 259), (203, 136, 481, 695), (695, 481, 142, 344), (259, 695, 344, 51), (50, 356, 696, 210), (356, 143, 482, 696), (696, 482, 145, 463), (210, 696, 463, 19), (20, 213, 697, 258), (213, 138, 483, 697), (697, 483, 143, 356), (258, 697, 356, 50), (167, 513, 698, 533), (513, 61, 469, 698), (698, 469, 151, 530), (533, 698, 530, 184), (61, 269, 699, 469), (269, 19, 463, 699), (699, 463, 145, 485), (469, 699, 485, 151), (104, 384, 700, 400), (384, 146, 486, 700), (700, 486, 150, 390), (400, 700, 390, 110), (102, 382, 701, 401), (382, 144, 487, 701), (701, 487, 149, 389), (401, 701, 389, 109), (102, 404, 702, 382), (404, 107, 459, 702), (702, 459, 141, 488), (382, 702, 488, 144), (181, 527, 703, 532), (527, 106, 458, 703), (703, 458, 140, 531), (532, 703, 531, 185), (106, 406, 704, 458), (406, 98, 454, 704), (704, 454, 136, 490), (458, 704, 490, 140), (107, 407, 705, 459), (407, 101, 457, 705), (705, 457, 139, 491), (459, 705, 491, 141), (131, 443, 706, 408), (443, 153, 492, 706), (706, 492, 146, 384), (408, 706, 384, 104), (110, 390, 707, 409), (390, 150, 493, 707), (707, 493, 137, 455), (409, 707, 455, 99), (156, 496, 708, 494), (496, 159, 497, 708), (708, 497, 158, 495), (494, 708, 495, 157), (155, 475, 709, 501), (475, 154, 500, 709), (709, 500, 158, 497), (501, 709, 497, 159), (132, 449, 710, 498), (449, 155, 501, 710), (710, 501, 159, 496), (498, 710, 496, 156), (154, 447, 711, 500), (447, 133, 499, 711), (711, 499, 157, 495), (500, 711, 495, 158), (163, 504, 712, 505), (504, 160, 502, 712), (712, 502, 161, 503), (505, 712, 503, 162), (135, 448, 713, 508), (448, 134, 507, 713), (713, 507, 161, 502), (508, 713, 502, 160), (154, 475, 714, 506), (475, 155, 509, 714), (714, 509, 163, 505), (506, 714, 505, 162), (155, 473, 715, 509), (473, 135, 508, 715), (715, 508, 160, 504), (509, 715, 504, 163), (101, 405, 716, 457), (405, 181, 532, 716), (716, 532, 185, 489), (457, 716, 489, 139), (22, 221, 717, 465), (221, 167, 533, 717), (717, 533, 184, 484), (465, 717, 484, 147), (63, 308, 718, 414), (308, 174, 534, 718), (718, 534, 183, 437), (414, 718, 437, 118), (25, 233, 719, 417), (233, 170, 535, 719), (719, 535, 182, 431), (417, 719, 431, 121), (67, 296, 720, 381), (296, 173, 536, 720), (720, 536, 181, 405), (381, 720, 405, 101), (147, 484, 721, 385), (484, 184, 537, 721), (721, 537, 180, 395), (385, 721, 395, 105), (121, 431, 722, 278), (431, 182, 538, 722), (722, 538, 179, 376), (278, 722, 376, 70), (70, 376, 723, 230), (376, 179, 539, 723), (723, 539, 164, 201), (230, 723, 201, 11), (24, 229, 724, 274), (229, 169, 540, 724), (724, 540, 178, 372), (274, 724, 372, 66), (66, 372, 725, 226), (372, 178, 541, 725), (725, 541, 165, 204), (226, 725, 204, 14), (23, 225, 726, 270), (225, 168, 542, 726), (726, 542, 177, 368), (270, 726, 368, 62), (62, 368, 727, 222), (368, 177, 543, 727), (727, 543, 166, 207), (222, 727, 207, 17), (105, 395, 728, 266), (395, 180, 544, 728), (728, 544, 176, 364), (266, 728, 364, 58), (58, 364, 729, 218), (364, 176, 545, 729), (729, 545, 171, 517), (218, 729, 517, 9), (17, 207, 730, 267), (207, 166, 546, 730), (730, 546, 175, 320), (267, 730, 320, 59), (59, 320, 731, 219), (320, 175, 547, 731), (731, 547, 167, 221), (219, 731, 221, 22), (14, 204, 732, 271), (204, 165, 548, 732), (732, 548, 174, 308), (271, 732, 308, 63), (118, 437, 733, 223), (437, 183, 549, 733), (733, 549, 168, 225), (223, 733, 225, 23), (11, 201, 734, 275), (201, 164, 550, 734), (734, 550, 173, 296), (275, 734, 296, 67), (139, 489, 735, 227), (489, 185, 551, 735), (735, 551, 169, 229), (227, 735, 229, 24), (9, 517, 736, 279), (517, 171, 552, 736), (736, 552, 172, 284), (279, 736, 284, 71), (71, 284, 737, 231), (284, 172, 553, 737), (737, 553, 170, 233), (231, 737, 233, 25)])
me_cube_002.polygons.foreach_set('use_smooth', [True] * 736)
_uv = me_cube_002.uv_layers.new(name='UVMap')
_uv.uv.foreach_set('vector', [0.5677, 0.1908, 0.5944, 0.1905, 0.5944, 0.2191, 0.5677, 0.2192, 0.5944, 0.1905, 0.625, 0.1875, 0.625, 0.2188, 0.5944, 0.2191, 0.5944, 0.2191, 0.625, 0.2188, 0.625, 0.25, 0.5944, 0.25, 0.5677, 0.2192, 0.5944, 0.2191, 0.5944, 0.25, 0.5677, 0.25, 0.5677, 0.4375, 0.5944, 0.4375, 0.5944, 0.4688, 0.5677, 0.4688, 0.5944, 0.4375, 0.625, 0.4375, 0.625, 0.4688, 0.5944, 0.4688, 0.5944, 0.4688, 0.625, 0.4688, 0.625, 0.5, 0.5944, 0.5, 0.5677, 0.4688, 0.5944, 0.4688, 0.5944, 0.5, 0.5677, 0.5, 0.5677, 0.6875, 0.5944, 0.6875, 0.5944, 0.7188, 0.5677, 0.7188, 0.5944, 0.6875, 0.625, 0.6875, 0.625, 0.7188, 0.5944, 0.7188, 0.5944, 0.7188, 0.625, 0.7188, 0.625, 0.75, 0.5944, 0.75, 0.5677, 0.7188, 0.5944, 0.7188, 0.5944, 0.75, 0.5677, 0.75, 0.5677, 0.9409, 0.5944, 0.9406, 0.5943, 0.9691, 0.5673, 0.9692, 0.5944, 0.9406, 0.625, 0.9375, 0.625, 0.9688, 0.5943, 0.9691, 0.5943, 0.9691, 0.625, 0.9688, 0.625, 1.0, 0.5938, 1.0, 0.5673, 0.9692, 0.5943, 0.9691, 0.5938, 1.0, 0.5625, 1.0, 0.3125, 0.6875, 0.3438, 0.6875, 0.3438, 0.7188, 0.3125, 0.7188, 0.3438, 0.6875, 0.375, 0.6875, 0.375, 0.7188, 0.3438, 0.7188, 0.3438, 0.7188, 0.375, 0.7188, 0.375, 0.75, 0.3438, 0.75, 0.3125, 0.7188, 0.3438, 0.7188, 0.3438, 0.75, 0.3125, 0.75, 0.8159, 0.6875, 0.8442, 0.6875, 0.8441, 0.7188, 0.8156, 0.7188, 0.8442, 0.6875, 0.875, 0.6875, 0.875, 0.7188, 0.8441, 0.7188, 0.8441, 0.7188, 0.875, 0.7188, 0.875, 0.75, 0.8438, 0.75, 0.8156, 0.7188, 0.8441, 0.7188, 0.8438, 0.75, 0.8125, 0.75, 0.6875, 0.6875, 0.7177, 0.6875, 0.7178, 0.7188, 0.6875, 0.7188, 0.7177, 0.6875, 0.7413, 0.6875, 0.742, 0.7188, 0.7178, 0.7188, 0.7178, 0.7188, 0.742, 0.7188, 0.75, 0.75, 0.7188, 0.75, 0.6875, 0.7188, 0.7178, 0.7188, 0.7188, 0.75, 0.6875, 0.75, 0.6875, 0.6014, 0.7179, 0.6015, 0.7176, 0.6155, 0.6875, 0.6155, 0.7179, 0.6015, 0.7437, 0.6024, 0.7405, 0.6153, 0.7176, 0.6155, 0.7176, 0.6155, 0.7405, 0.6153, 0.7437, 0.6301, 0.7179, 0.6319, 0.6875, 0.6155, 0.7176, 0.6155, 0.7179, 0.6319, 0.6875, 0.6321, 0.8159, 0.6014, 0.8442, 0.6017, 0.8442, 0.6154, 0.8159, 0.6155, 0.8442, 0.6017, 0.875, 0.6052, 0.875, 0.6151, 0.8442, 0.6154, 0.8442, 0.6154, 0.875, 0.6151, 0.875, 0.625, 0.8442, 0.6315, 0.8159, 0.6155, 0.8442, 0.6154, 0.8442, 0.6315, 0.8159, 0.6321, 0.2399, 0.6875, 0.246, 0.6875, 0.2458, 0.7188, 0.2399, 0.7188, 0.246, 0.6875, 0.2587, 0.6875, 0.258, 0.7188, 0.2458, 0.7188, 0.2458, 0.7188, 0.258, 0.7188, 0.25, 0.75, 0.2449, 0.75, 0.2399, 0.7188, 0.2458, 0.7188, 0.2449, 0.75, 0.2399, 0.75, 0.2399, 0.6014, 0.246, 0.6014, 0.246, 0.6155, 0.2399, 0.6155, 0.246, 0.6014, 0.2587, 0.6014, 0.2587, 0.6155, 0.246, 0.6155, 0.246, 0.6155, 0.2587, 0.6155, 0.2587, 0.6321, 0.246, 0.6321, 0.2399, 0.6155, 0.246, 0.6155, 0.246, 0.6321, 0.2399, 0.6321, 0.3125, 0.6014, 0.3438, 0.6014, 0.3438, 0.6155, 0.3125, 0.6155, 0.3438, 0.6014, 0.375, 0.6014, 0.375, 0.6155, 0.3438, 0.6155, 0.3438, 0.6155, 0.375, 0.6155, 0.375, 0.6321, 0.3438, 0.6321, 0.3125, 0.6155, 0.3438, 0.6155, 0.3438, 0.6321, 0.3125, 0.6321, 0.4375, 0.9409, 0.4681, 0.9409, 0.4682, 0.9692, 0.4375, 0.9692, 0.4681, 0.9409, 0.4948, 0.9409, 0.4952, 0.9692, 0.4682, 0.9692, 0.4682, 0.9692, 0.4952, 0.9692, 0.5, 1.0, 0.4688, 1.0, 0.4375, 0.9692, 0.4682, 0.9692, 0.4688, 1.0, 0.4375, 1.0, 0.4375, 0.8125, 0.4681, 0.8125, 0.4681, 0.8427, 0.4375, 0.8427, 0.4681, 0.8125, 0.4948, 0.8125, 0.4948, 0.8427, 0.4681, 0.8427, 0.4681, 0.8427, 0.4948, 0.8427, 0.4948, 0.8663, 0.4681, 0.8663, 0.4375, 0.8427, 0.4681, 0.8427, 0.4681, 0.8663, 0.4375, 0.8663, 0.5677, 0.8125, 0.5944, 0.8125, 0.5944, 0.8428, 0.5677, 0.8427, 0.5944, 0.8125, 0.625, 0.8125, 0.625, 0.8438, 0.5944, 0.8428, 0.5944, 0.8428, 0.625, 0.8438, 0.625, 0.875, 0.5944, 0.867, 0.5677, 0.8427, 0.5944, 0.8428, 0.5944, 0.867, 0.5677, 0.8663, 0.4375, 0.6875, 0.4681, 0.6875, 0.4681, 0.7187, 0.4375, 0.7188, 0.4681, 0.6875, 0.4948, 0.6875, 0.4948, 0.7188, 0.4681, 0.7187, 0.4681, 0.7187, 0.4948, 0.7188, 0.4948, 0.75, 0.4681, 0.75, 0.4375, 0.7188, 0.4681, 0.7187, 0.4681, 0.75, 0.4375, 0.75, 0.4375, 0.6014, 0.4681, 0.6014, 0.4681, 0.6155, 0.4375, 0.6155, 0.4681, 0.6014, 0.4948, 0.6014, 0.4948, 0.6155, 0.4681, 0.6155, 0.4681, 0.6155, 0.4948, 0.6155, 0.4948, 0.6321, 0.4681, 0.6321, 0.4375, 0.6155, 0.4681, 0.6155, 0.4681, 0.6321, 0.4375, 0.6321, 0.5677, 0.6014, 0.5944, 0.6014, 0.5944, 0.6155, 0.5677, 0.6155, 0.5944, 0.6014, 0.625, 0.6014, 0.625, 0.6155, 0.5944, 0.6155, 0.5944, 0.6155, 0.625, 0.6155, 0.625, 0.6321, 0.5944, 0.6321, 0.5677, 0.6155, 0.5944, 0.6155, 0.5944, 0.6321, 0.5677, 0.6321, 0.4375, 0.4375, 0.4681, 0.4375, 0.4681, 0.4688, 0.4375, 0.4688, 0.4681, 0.4375, 0.4948, 0.4375, 0.4948, 0.4688, 0.4681, 0.4688, 0.4681, 0.4688, 0.4948, 0.4688, 0.4948, 0.5, 0.4681, 0.5, 0.4375, 0.4688, 0.4681, 0.4688, 0.4681, 0.5, 0.4375, 0.5, 0.4375, 0.3649, 0.4681, 0.3649, 0.4681, 0.371, 0.4375, 0.371, 0.4681, 0.3649, 0.4948, 0.3649, 0.4948, 0.371, 0.4681, 0.371, 0.4681, 0.371, 0.4948, 0.371, 0.4948, 0.3837, 0.4681, 0.3837, 0.4375, 0.371, 0.4681, 0.371, 0.4681, 0.3837, 0.4375, 0.3837, 0.5677, 0.3649, 0.5944, 0.3649, 0.5944, 0.3708, 0.5677, 0.371, 0.5944, 0.3649, 0.625, 0.3649, 0.625, 0.3699, 0.5944, 0.3708, 0.5944, 0.3708, 0.625, 0.3699, 0.625, 0.375, 0.5944, 0.383, 0.5677, 0.371, 0.5944, 0.3708, 0.5944, 0.383, 0.5677, 0.3837, 0.4375, 0.1908, 0.4681, 0.1908, 0.4681, 0.2192, 0.4375, 0.2192, 0.4681, 0.1908, 0.4948, 0.1908, 0.4948, 0.2192, 0.4681, 0.2192, 0.4681, 0.2192, 0.4948, 0.2192, 0.4948, 0.25, 0.4681, 0.25, 0.4375, 0.2192, 0.4681, 0.2192, 0.4681, 0.25, 0.4375, 0.25, 0.4375, 0.0625, 0.4681, 0.0625, 0.4681, 0.09286, 0.4375, 0.09286, 0.4681, 0.0625, 0.4948, 0.0625, 0.4948, 0.09286, 0.4681, 0.09286, 0.4681, 0.09286, 0.4948, 0.09286, 0.4948, 0.1179, 0.4681, 0.1179, 0.4375, 0.09286, 0.4681, 0.09286, 0.4681, 0.1179, 0.4375, 0.1179, 0.5677, 0.0625, 0.5944, 0.0625, 0.5944, 0.09301, 0.5677, 0.09286, 0.5944, 0.0625, 0.625, 0.0625, 0.625, 0.09375, 0.5944, 0.09301, 0.5944, 0.09301, 0.625, 0.09375, 0.625, 0.125, 0.5944, 0.1185, 0.5677, 0.09286, 0.5944, 0.09301, 0.5944, 0.1185, 0.5677, 0.1179, 0.5313, 0.0625, 0.5475, 0.0625, 0.5475, 0.09286, 0.5313, 0.09286, 0.5475, 0.0625, 0.5677, 0.0625, 0.5677, 0.09286, 0.5475, 0.09286, 0.5475, 0.09286, 0.5677, 0.09286, 0.5677, 0.1179, 0.5475, 0.1179, 0.5313, 0.09286, 0.5475, 0.09286, 0.5475, 0.1179, 0.5313, 0.1179, 0.5312, 0.0, 0.5469, 0.0, 0.5474, 0.03125, 0.5312, 0.03125, 0.5469, 0.0, 0.5625, 0.0, 0.5673, 0.03125, 0.5474, 0.03125, 0.5474, 0.03125, 0.5673, 0.03125, 0.5677, 0.0625, 0.5475, 0.0625, 0.5312, 0.03125, 0.5474, 0.03125, 0.5475, 0.0625, 0.5313, 0.0625, 0.5625, 0.0, 0.5938, 0.0, 0.5943, 0.03125, 0.5673, 0.03125, 0.5938, 0.0, 0.625, 0.0, 0.625, 0.03125, 0.5943, 0.03125, 0.5943, 0.03125, 0.625, 0.03125, 0.625, 0.0625, 0.5944, 0.0625, 0.5673, 0.03125, 0.5943, 0.03125, 0.5944, 0.0625, 0.5677, 0.0625, 0.375, 0.0625, 0.4063, 0.0625, 0.4063, 0.09301, 0.375, 0.09375, 0.4063, 0.0625, 0.4375, 0.0625, 0.4375, 0.09286, 0.4063, 0.09301, 0.4063, 0.09301, 0.4375, 0.09286, 0.4375, 0.1179, 0.4063, 0.1185, 0.375, 0.09375, 0.4063, 0.09301, 0.4063, 0.1185, 0.375, 0.125, 0.375, 0.0, 0.4063, 0.0, 0.4063, 0.03125, 0.375, 0.03125, 0.4063, 0.0, 0.4375, 0.0, 0.4375, 0.03125, 0.4063, 0.03125, 0.4063, 0.03125, 0.4375, 0.03125, 0.4375, 0.0625, 0.4063, 0.0625, 0.375, 0.03125, 0.4063, 0.03125, 0.4063, 0.0625, 0.375, 0.0625, 0.4375, 0.0, 0.4688, 0.0, 0.4682, 0.03125, 0.4375, 0.03125, 0.4688, 0.0, 0.5, 0.0, 0.4952, 0.03125, 0.4682, 0.03125, 0.4682, 0.03125, 0.4952, 0.03125, 0.4948, 0.0625, 0.4681, 0.0625, 0.4375, 0.03125, 0.4682, 0.03125, 0.4681, 0.0625, 0.4375, 0.0625, 0.375, 0.1875, 0.4063, 0.1905, 0.4063, 0.2191, 0.375, 0.2188, 0.4063, 0.1905, 0.4375, 0.1908, 0.4375, 0.2192, 0.4063, 0.2191, 0.4063, 0.2191, 0.4375, 0.2192, 0.4375, 0.25, 0.4063, 0.25, 0.375, 0.2188, 0.4063, 0.2191, 0.4063, 0.25, 0.375, 0.25, 0.375, 0.1448, 0.4063, 0.1483, 0.4063, 0.1669, 0.375, 0.1662, 0.4063, 0.1483, 0.4375, 0.1486, 0.4375, 0.1671, 0.4063, 0.1669, 0.4063, 0.1669, 0.4375, 0.1671, 0.4375, 0.1908, 0.4063, 0.1905, 0.375, 0.1662, 0.4063, 0.1669, 0.4063, 0.1905, 0.375, 0.1875, 0.4375, 0.1486, 0.4681, 0.1486, 0.4681, 0.1671, 0.4375, 0.1671, 0.4681, 0.1486, 0.4948, 0.1486, 0.4948, 0.1671, 0.4681, 0.1671, 0.4681, 0.1671, 0.4948, 0.1671, 0.4948, 0.1908, 0.4681, 0.1908, 0.4375, 0.1671, 0.4681, 0.1671, 0.4681, 0.1908, 0.4375, 0.1908, 0.5313, 0.3649, 0.5475, 0.3649, 0.5475, 0.371, 0.5313, 0.371, 0.5475, 0.3649, 0.5677, 0.3649, 0.5677, 0.371, 0.5475, 0.371, 0.5475, 0.371, 0.5677, 0.371, 0.5677, 0.3837, 0.5475, 0.3837, 0.5313, 0.371, 0.5475, 0.371, 0.5475, 0.3837, 0.5313, 0.3837, 0.5313, 0.25, 0.5475, 0.25, 0.5475, 0.2808, 0.5313, 0.2808, 0.5475, 0.25, 0.5677, 0.25, 0.5677, 0.2808, 0.5475, 0.2808, 0.5475, 0.2808, 0.5677, 0.2808, 0.5677, 0.3091, 0.5475, 0.3091, 0.5313, 0.2808, 0.5475, 0.2808, 0.5475, 0.3091, 0.5313, 0.3091, 0.5677, 0.25, 0.5944, 0.25, 0.5944, 0.2809, 0.5677, 0.2808, 0.5944, 0.25, 0.625, 0.25, 0.625, 0.2813, 0.5944, 0.2809, 0.5944, 0.2809, 0.625, 0.2813, 0.625, 0.3125, 0.5944, 0.3094, 0.5677, 0.2808, 0.5944, 0.2809, 0.5944, 0.3094, 0.5677, 0.3091, 0.375, 0.3649, 0.4063, 0.3649, 0.4063, 0.3708, 0.375, 0.3699, 0.4063, 0.3649, 0.4375, 0.3649, 0.4375, 0.371, 0.4063, 0.3708, 0.4063, 0.3708, 0.4375, 0.371, 0.4375, 0.3837, 0.4063, 0.383, 0.375, 0.3699, 0.4063, 0.3708, 0.4063, 0.383, 0.375, 0.375, 0.375, 0.25, 0.4063, 0.25, 0.4063, 0.2809, 0.375, 0.2813, 0.4063, 0.25, 0.4375, 0.25, 0.4375, 0.2808, 0.4063, 0.2809, 0.4063, 0.2809, 0.4375, 0.2808, 0.4375, 0.3091, 0.4063, 0.3094, 0.375, 0.2813, 0.4063, 0.2809, 0.4063, 0.3094, 0.375, 0.3125, 0.4375, 0.25, 0.4681, 0.25, 0.4681, 0.2808, 0.4375, 0.2808, 0.4681, 0.25, 0.4948, 0.25, 0.4948, 0.2808, 0.4681, 0.2808, 0.4681, 0.2808, 0.4948, 0.2808, 0.4948, 0.3091, 0.4681, 0.3091, 0.4375, 0.2808, 0.4681, 0.2808, 0.4681, 0.3091, 0.4375, 0.3091, 0.375, 0.4375, 0.4063, 0.4375, 0.4063, 0.4688, 0.375, 0.4688, 0.4063, 0.4375, 0.4375, 0.4375, 0.4375, 0.4688, 0.4063, 0.4688, 0.4063, 0.4688, 0.4375, 0.4688, 0.4375, 0.5, 0.4063, 0.5, 0.375, 0.4688, 0.4063, 0.4688, 0.4063, 0.5, 0.375, 0.5, 0.375, 0.375, 0.4063, 0.383, 0.4063, 0.4072, 0.375, 0.4063, 0.4063, 0.383, 0.4375, 0.3837, 0.4375, 0.4073, 0.4063, 0.4072, 0.4063, 0.4072, 0.4375, 0.4073, 0.4375, 0.4375, 0.4063, 0.4375, 0.375, 0.4063, 0.4063, 0.4072, 0.4063, 0.4375, 0.375, 0.4375, 0.4375, 0.3837, 0.4681, 0.3837, 0.4681, 0.4073, 0.4375, 0.4073, 0.4681, 0.3837, 0.4948, 0.3837, 0.4948, 0.4073, 0.4681, 0.4073, 0.4681, 0.4073, 0.4948, 0.4073, 0.4948, 0.4375, 0.4681, 0.4375, 0.4375, 0.4073, 0.4681, 0.4073, 0.4681, 0.4375, 0.4375, 0.4375, 0.5313, 0.6014, 0.5475, 0.6014, 0.5475, 0.6155, 0.5313, 0.6155, 0.5475, 0.6014, 0.5677, 0.6014, 0.5677, 0.6155, 0.5475, 0.6155, 0.5475, 0.6155, 0.5677, 0.6155, 0.5677, 0.6321, 0.5475, 0.6321, 0.5313, 0.6155, 0.5475, 0.6155, 0.5475, 0.6321, 0.5313, 0.6321, 0.5313, 0.5, 0.5475, 0.5, 0.5475, 0.5308, 0.5313, 0.5308, 0.5475, 0.5, 0.5677, 0.5, 0.5677, 0.5308, 0.5475, 0.5308, 0.5475, 0.5308, 0.5677, 0.5308, 0.5677, 0.5592, 0.5475, 0.5592, 0.5313, 0.5308, 0.5475, 0.5308, 0.5475, 0.5592, 0.5313, 0.5592, 0.5677, 0.5, 0.5944, 0.5, 0.5944, 0.5308, 0.5677, 0.5308, 0.5944, 0.5, 0.625, 0.5, 0.625, 0.5308, 0.5944, 0.5308, 0.5944, 0.5308, 0.625, 0.5308, 0.625, 0.5592, 0.5944, 0.5592, 0.5677, 0.5308, 0.5944, 0.5308, 0.5944, 0.5592, 0.5677, 0.5592, 0.375, 0.6014, 0.4063, 0.6014, 0.4063, 0.6155, 0.375, 0.6155, 0.4063, 0.6014, 0.4375, 0.6014, 0.4375, 0.6155, 0.4063, 0.6155, 0.4063, 0.6155, 0.4375, 0.6155, 0.4375, 0.6321, 0.4063, 0.6321, 0.375, 0.6155, 0.4063, 0.6155, 0.4063, 0.6321, 0.375, 0.6321, 0.375, 0.5, 0.4063, 0.5, 0.4063, 0.5308, 0.375, 0.5308, 0.4063, 0.5, 0.4375, 0.5, 0.4375, 0.5308, 0.4063, 0.5308, 0.4063, 0.5308, 0.4375, 0.5308, 0.4375, 0.5592, 0.4063, 0.5592, 0.375, 0.5308, 0.4063, 0.5308, 0.4063, 0.5592, 0.375, 0.5592, 0.4375, 0.5, 0.4681, 0.5, 0.4681, 0.5308, 0.4375, 0.5308, 0.4681, 0.5, 0.4948, 0.5, 0.4948, 0.5308, 0.4681, 0.5308, 0.4681, 0.5308, 0.4948, 0.5308, 0.4948, 0.5592, 0.4681, 0.5592, 0.4375, 0.5308, 0.4681, 0.5308, 0.4681, 0.5592, 0.4375, 0.5592, 0.375, 0.6875, 0.4063, 0.6875, 0.4063, 0.7188, 0.375, 0.7188, 0.4063, 0.6875, 0.4375, 0.6875, 0.4375, 0.7188, 0.4063, 0.7188, 0.4063, 0.7188, 0.4375, 0.7188, 0.4375, 0.75, 0.4063, 0.75, 0.375, 0.7188, 0.4063, 0.7188, 0.4063, 0.75, 0.375, 0.75, 0.375, 0.6321, 0.4063, 0.6321, 0.4063, 0.6571, 0.375, 0.6571, 0.4063, 0.6321, 0.4375, 0.6321, 0.4375, 0.6571, 0.4063, 0.6571, 0.4063, 0.6571, 0.4375, 0.6571, 0.4375, 0.6875, 0.4063, 0.6875, 0.375, 0.6571, 0.4063, 0.6571, 0.4063, 0.6875, 0.375, 0.6875, 0.4375, 0.6321, 0.4681, 0.6321, 0.4681, 0.6571, 0.4375, 0.6571, 0.4681, 0.6321, 0.4948, 0.6321, 0.4948, 0.6571, 0.4681, 0.6571, 0.4681, 0.6571, 0.4948, 0.6571, 0.4948, 0.6875, 0.4681, 0.6875, 0.4375, 0.6571, 0.4681, 0.6571, 0.4681, 0.6875, 0.4375, 0.6875, 0.5313, 0.8125, 0.5475, 0.8125, 0.5475, 0.8427, 0.5313, 0.8427, 0.5475, 0.8125, 0.5677, 0.8125, 0.5677, 0.8427, 0.5475, 0.8427, 0.5475, 0.8427, 0.5677, 0.8427, 0.5677, 0.8663, 0.5475, 0.8663, 0.5313, 0.8427, 0.5475, 0.8427, 0.5475, 0.8663, 0.5313, 0.8663, 0.5313, 0.75, 0.5475, 0.75, 0.5475, 0.7813, 0.5313, 0.7813, 0.5475, 0.75, 0.5677, 0.75, 0.5677, 0.7813, 0.5475, 0.7813, 0.5475, 0.7813, 0.5677, 0.7813, 0.5677, 0.8125, 0.5475, 0.8125, 0.5313, 0.7813, 0.5475, 0.7813, 0.5475, 0.8125, 0.5313, 0.8125, 0.5677, 0.75, 0.5944, 0.75, 0.5944, 0.7813, 0.5677, 0.7813, 0.5944, 0.75, 0.625, 0.75, 0.625, 0.7813, 0.5944, 0.7813, 0.5944, 0.7813, 0.625, 0.7813, 0.625, 0.8125, 0.5944, 0.8125, 0.5677, 0.7813, 0.5944, 0.7813, 0.5944, 0.8125, 0.5677, 0.8125, 0.375, 0.8125, 0.4063, 0.8125, 0.4063, 0.8428, 0.375, 0.8438, 0.4063, 0.8125, 0.4375, 0.8125, 0.4375, 0.8427, 0.4063, 0.8428, 0.4063, 0.8428, 0.4375, 0.8427, 0.4375, 0.8663, 0.4063, 0.867, 0.375, 0.8438, 0.4063, 0.8428, 0.4063, 0.867, 0.375, 0.875, 0.375, 0.75, 0.4063, 0.75, 0.4063, 0.7812, 0.375, 0.7813, 0.4063, 0.75, 0.4375, 0.75, 0.4375, 0.7812, 0.4063, 0.7812, 0.4063, 0.7812, 0.4375, 0.7812, 0.4375, 0.8125, 0.4063, 0.8125, 0.375, 0.7813, 0.4063, 0.7812, 0.4063, 0.8125, 0.375, 0.8125, 0.4375, 0.75, 0.4681, 0.75, 0.4681, 0.7813, 0.4375, 0.7812, 0.4681, 0.75, 0.4948, 0.75, 0.4948, 0.7813, 0.4681, 0.7813, 0.4681, 0.7813, 0.4948, 0.7813, 0.4948, 0.8125, 0.4681, 0.8125, 0.4375, 0.7812, 0.4681, 0.7813, 0.4681, 0.8125, 0.4375, 0.8125, 0.375, 0.9375, 0.4063, 0.9406, 0.4063, 0.9691, 0.375, 0.9688, 0.4063, 0.9406, 0.4375, 0.9409, 0.4375, 0.9692, 0.4063, 0.9691, 0.4063, 0.9691, 0.4375, 0.9692, 0.4375, 1.0, 0.4063, 1.0, 0.375, 0.9688, 0.4063, 0.9691, 0.4063, 1.0, 0.375, 1.0, 0.375, 0.8953, 0.4063, 0.9002, 0.4063, 0.9173, 0.375, 0.9164, 0.4063, 0.9002, 0.4375, 0.9006, 0.4375, 0.9175, 0.4063, 0.9173, 0.4063, 0.9173, 0.4375, 0.9175, 0.4375, 0.9409, 0.4063, 0.9406, 0.375, 0.9164, 0.4063, 0.9173, 0.4063, 0.9406, 0.375, 0.9375, 0.4375, 0.9006, 0.4681, 0.9006, 0.4681, 0.9175, 0.4375, 0.9175, 0.4681, 0.9006, 0.4948, 0.9006, 0.4948, 0.9175, 0.4681, 0.9175, 0.4681, 0.9175, 0.4948, 0.9175, 0.4948, 0.9409, 0.4681, 0.9409, 0.4375, 0.9175, 0.4681, 0.9175, 0.4681, 0.9409, 0.4375, 0.9409, 0.2587, 0.6014, 0.2823, 0.6014, 0.2823, 0.6155, 0.2587, 0.6155, 0.2823, 0.6014, 0.3125, 0.6014, 0.3125, 0.6155, 0.2823, 0.6155, 0.2823, 0.6155, 0.3125, 0.6155, 0.3125, 0.6321, 0.2823, 0.6321, 0.2587, 0.6155, 0.2823, 0.6155, 0.2823, 0.6321, 0.2587, 0.6321, 0.25, 0.5, 0.2813, 0.5, 0.2822, 0.5308, 0.258, 0.5308, 0.2813, 0.5, 0.3125, 0.5, 0.3125, 0.5308, 0.2822, 0.5308, 0.2822, 0.5308, 0.3125, 0.5308, 0.3125, 0.5592, 0.2823, 0.5592, 0.258, 0.5308, 0.2822, 0.5308, 0.2823, 0.5592, 0.2587, 0.5592, 0.3125, 0.5, 0.3438, 0.5, 0.3438, 0.5308, 0.3125, 0.5308, 0.3438, 0.5, 0.375, 0.5, 0.375, 0.5308, 0.3438, 0.5308, 0.3438, 0.5308, 0.375, 0.5308, 0.375, 0.5592, 0.3438, 0.5592, 0.3125, 0.5308, 0.3438, 0.5308, 0.3438, 0.5592, 0.3125, 0.5592, 0.125, 0.6052, 0.1558, 0.6017, 0.1558, 0.6154, 0.125, 0.6151, 0.1558, 0.6017, 0.1841, 0.6014, 0.1841, 0.6155, 0.1558, 0.6154, 0.1558, 0.6154, 0.1841, 0.6155, 0.1841, 0.6321, 0.1558, 0.6315, 0.125, 0.6151, 0.1558, 0.6154, 0.1558, 0.6315, 0.125, 0.625, 0.125, 0.5, 0.1563, 0.5, 0.1559, 0.5309, 0.125, 0.5313, 0.1563, 0.5, 0.1875, 0.5, 0.1844, 0.5308, 0.1559, 0.5309, 0.1559, 0.5309, 0.1844, 0.5308, 0.1841, 0.5592, 0.1558, 0.5595, 0.125, 0.5313, 0.1559, 0.5309, 0.1558, 0.5595, 0.125, 0.5625, 0.2399, 0.5, 0.2449, 0.5, 0.2458, 0.5308, 0.2399, 0.5308, 0.2449, 0.5, 0.25, 0.5, 0.258, 0.5308, 0.2458, 0.5308, 0.2458, 0.5308, 0.258, 0.5308, 0.2587, 0.5592, 0.246, 0.5592, 0.2399, 0.5308, 0.2458, 0.5308, 0.246, 0.5592, 0.2399, 0.5592, 0.125, 0.6875, 0.1558, 0.6875, 0.1559, 0.7188, 0.125, 0.7188, 0.1558, 0.6875, 0.1841, 0.6875, 0.1844, 0.7188, 0.1559, 0.7188, 0.1559, 0.7188, 0.1844, 0.7188, 0.1875, 0.75, 0.1563, 0.75, 0.125, 0.7188, 0.1559, 0.7188, 0.1563, 0.75, 0.125, 0.75, 0.125, 0.625, 0.1558, 0.6315, 0.1558, 0.657, 0.125, 0.6563, 0.1558, 0.6315, 0.1841, 0.6321, 0.1841, 0.6571, 0.1558, 0.657, 0.1558, 0.657, 0.1841, 0.6571, 0.1841, 0.6875, 0.1558, 0.6875, 0.125, 0.6563, 0.1558, 0.657, 0.1558, 0.6875, 0.125, 0.6875, 0.2399, 0.6321, 0.246, 0.6321, 0.246, 0.6571, 0.2399, 0.6571, 0.246, 0.6321, 0.2587, 0.6321, 0.2587, 0.6571, 0.246, 0.6571, 0.246, 0.6571, 0.2587, 0.6571, 0.2587, 0.6875, 0.246, 0.6875, 0.2399, 0.6571, 0.246, 0.6571, 0.246, 0.6875, 0.2399, 0.6875, 0.7741, 0.6024, 0.7924, 0.6015, 0.7925, 0.6155, 0.7766, 0.6153, 0.7924, 0.6015, 0.8159, 0.6014, 0.8159, 0.6155, 0.7925, 0.6155, 0.7925, 0.6155, 0.8159, 0.6155, 0.8159, 0.6321, 0.7924, 0.6319, 0.7766, 0.6153, 0.7925, 0.6155, 0.7924, 0.6319, 0.7741, 0.6301, 0.7703, 0.5, 0.7914, 0.5, 0.7923, 0.5308, 0.7752, 0.5308, 0.7914, 0.5, 0.8125, 0.5, 0.8156, 0.5308, 0.7923, 0.5308, 0.7923, 0.5308, 0.8156, 0.5308, 0.8159, 0.5592, 0.7925, 0.5592, 0.7752, 0.5308, 0.7923, 0.5308, 0.7925, 0.5592, 0.7756, 0.5592, 0.8125, 0.5, 0.8438, 0.5, 0.8441, 0.5309, 0.8156, 0.5308, 0.8438, 0.5, 0.875, 0.5, 0.875, 0.5313, 0.8441, 0.5309, 0.8441, 0.5309, 0.875, 0.5313, 0.875, 0.5625, 0.8442, 0.5595, 0.8156, 0.5308, 0.8441, 0.5309, 0.8442, 0.5595, 0.8159, 0.5592, 0.625, 0.6014, 0.6563, 0.6014, 0.6563, 0.6155, 0.625, 0.6155, 0.6563, 0.6014, 0.6875, 0.6014, 0.6875, 0.6155, 0.6563, 0.6155, 0.6563, 0.6155, 0.6875, 0.6155, 0.6875, 0.6321, 0.6563, 0.6321, 0.625, 0.6155, 0.6563, 0.6155, 0.6563, 0.6321, 0.625, 0.6321, 0.625, 0.5, 0.6563, 0.5, 0.6562, 0.5308, 0.625, 0.5308, 0.6563, 0.5, 0.6875, 0.5, 0.6875, 0.5308, 0.6562, 0.5308, 0.6562, 0.5308, 0.6875, 0.5308, 0.6875, 0.5592, 0.6562, 0.5592, 0.625, 0.5308, 0.6562, 0.5308, 0.6562, 0.5592, 0.625, 0.5592, 0.6875, 0.5, 0.7188, 0.5, 0.7178, 0.5308, 0.6875, 0.5308, 0.7188, 0.5, 0.75, 0.5, 0.742, 0.5308, 0.7178, 0.5308, 0.7178, 0.5308, 0.742, 0.5308, 0.7413, 0.5592, 0.7177, 0.5592, 0.6875, 0.5308, 0.7178, 0.5308, 0.7177, 0.5592, 0.6875, 0.5592, 0.625, 0.6875, 0.6562, 0.6875, 0.6563, 0.7188, 0.625, 0.7188, 0.6562, 0.6875, 0.6875, 0.6875, 0.6875, 0.7188, 0.6563, 0.7188, 0.6563, 0.7188, 0.6875, 0.7188, 0.6875, 0.75, 0.6563, 0.75, 0.625, 0.7188, 0.6563, 0.7188, 0.6563, 0.75, 0.625, 0.75, 0.625, 0.6321, 0.6563, 0.6321, 0.6563, 0.6571, 0.625, 0.6571, 0.6563, 0.6321, 0.6875, 0.6321, 0.6875, 0.6571, 0.6563, 0.6571, 0.6563, 0.6571, 0.6875, 0.6571, 0.6875, 0.6875, 0.6562, 0.6875, 0.625, 0.6571, 0.6563, 0.6571, 0.6562, 0.6875, 0.625, 0.6875, 0.6875, 0.6321, 0.7179, 0.6319, 0.7177, 0.6571, 0.6875, 0.6571, 0.7179, 0.6319, 0.7437, 0.6301, 0.7415, 0.657, 0.7177, 0.6571, 0.7177, 0.6571, 0.7415, 0.657, 0.7413, 0.6875, 0.7177, 0.6875, 0.6875, 0.6571, 0.7177, 0.6571, 0.7177, 0.6875, 0.6875, 0.6875, 0.7756, 0.6875, 0.7925, 0.6875, 0.7923, 0.7188, 0.7752, 0.7188, 0.7925, 0.6875, 0.8159, 0.6875, 0.8156, 0.7188, 0.7923, 0.7188, 0.7923, 0.7188, 0.8156, 0.7188, 0.8125, 0.75, 0.7914, 0.75, 0.7752, 0.7188, 0.7923, 0.7188, 0.7914, 0.75, 0.7703, 0.75, 0.7741, 0.6301, 0.7924, 0.6319, 0.7924, 0.6571, 0.7755, 0.657, 0.7924, 0.6319, 0.8159, 0.6321, 0.8159, 0.6571, 0.7924, 0.6571, 0.7924, 0.6571, 0.8159, 0.6571, 0.8159, 0.6875, 0.7925, 0.6875, 0.7755, 0.657, 0.7924, 0.6571, 0.7925, 0.6875, 0.7756, 0.6875, 0.8159, 0.6321, 0.8442, 0.6315, 0.8442, 0.657, 0.8159, 0.6571, 0.8442, 0.6315, 0.875, 0.625, 0.875, 0.6563, 0.8442, 0.657, 0.8442, 0.657, 0.875, 0.6563, 0.875, 0.6875, 0.8442, 0.6875, 0.8159, 0.6571, 0.8442, 0.657, 0.8442, 0.6875, 0.8159, 0.6875, 0.2587, 0.6875, 0.2823, 0.6875, 0.2822, 0.7188, 0.258, 0.7188, 0.2823, 0.6875, 0.3125, 0.6875, 0.3125, 0.7188, 0.2822, 0.7188, 0.2822, 0.7188, 0.3125, 0.7188, 0.3125, 0.75, 0.2813, 0.75, 0.258, 0.7188, 0.2822, 0.7188, 0.2813, 0.75, 0.25, 0.75, 0.2587, 0.6321, 0.2823, 0.6321, 0.2823, 0.6571, 0.2587, 0.6571, 0.2823, 0.6321, 0.3125, 0.6321, 0.3125, 0.6571, 0.2823, 0.6571, 0.2823, 0.6571, 0.3125, 0.6571, 0.3125, 0.6875, 0.2823, 0.6875, 0.2587, 0.6571, 0.2823, 0.6571, 0.2823, 0.6875, 0.2587, 0.6875, 0.3125, 0.6321, 0.3438, 0.6321, 0.3438, 0.6571, 0.3125, 0.6571, 0.3438, 0.6321, 0.375, 0.6321, 0.375, 0.6571, 0.3438, 0.6571, 0.3438, 0.6571, 0.375, 0.6571, 0.375, 0.6875, 0.3438, 0.6875, 0.3125, 0.6571, 0.3438, 0.6571, 0.3438, 0.6875, 0.3125, 0.6875, 0.5312, 0.9409, 0.5475, 0.9409, 0.5474, 0.9692, 0.5313, 0.9692, 0.5475, 0.9409, 0.5677, 0.9409, 0.5673, 0.9692, 0.5474, 0.9692, 0.5474, 0.9692, 0.5673, 0.9692, 0.5625, 1.0, 0.5469, 1.0, 0.5313, 0.9692, 0.5474, 0.9692, 0.5469, 1.0, 0.5312, 1.0, 0.5313, 0.9006, 0.5475, 0.9006, 0.5475, 0.9175, 0.5313, 0.9175, 0.5475, 0.9006, 0.5677, 0.9006, 0.5677, 0.9175, 0.5475, 0.9175, 0.5475, 0.9175, 0.5677, 0.9175, 0.5677, 0.9409, 0.5475, 0.9409, 0.5313, 0.9175, 0.5475, 0.9175, 0.5475, 0.9409, 0.5312, 0.9409, 0.5677, 0.9006, 0.5944, 0.9002, 0.5944, 0.9173, 0.5677, 0.9175, 0.5944, 0.9002, 0.625, 0.8953, 0.625, 0.9164, 0.5944, 0.9173, 0.5944, 0.9173, 0.625, 0.9164, 0.625, 0.9375, 0.5944, 0.9406, 0.5677, 0.9175, 0.5944, 0.9173, 0.5944, 0.9406, 0.5677, 0.9409, 0.5313, 0.6875, 0.5475, 0.6875, 0.5475, 0.7187, 0.5313, 0.7188, 0.5475, 0.6875, 0.5677, 0.6875, 0.5677, 0.7188, 0.5475, 0.7187, 0.5475, 0.7187, 0.5677, 0.7188, 0.5677, 0.75, 0.5475, 0.75, 0.5313, 0.7188, 0.5475, 0.7187, 0.5475, 0.75, 0.5313, 0.75, 0.5313, 0.6321, 0.5475, 0.6321, 0.5475, 0.6571, 0.5313, 0.6571, 0.5475, 0.6321, 0.5677, 0.6321, 0.5677, 0.6571, 0.5475, 0.6571, 0.5475, 0.6571, 0.5677, 0.6571, 0.5677, 0.6875, 0.5475, 0.6875, 0.5313, 0.6571, 0.5475, 0.6571, 0.5475, 0.6875, 0.5313, 0.6875, 0.5677, 0.6321, 0.5944, 0.6321, 0.5944, 0.6571, 0.5677, 0.6571, 0.5944, 0.6321, 0.625, 0.6321, 0.625, 0.6571, 0.5944, 0.6571, 0.5944, 0.6571, 0.625, 0.6571, 0.625, 0.6875, 0.5944, 0.6875, 0.5677, 0.6571, 0.5944, 0.6571, 0.5944, 0.6875, 0.5677, 0.6875, 0.5313, 0.4375, 0.5475, 0.4375, 0.5475, 0.4688, 0.5313, 0.4688, 0.5475, 0.4375, 0.5677, 0.4375, 0.5677, 0.4688, 0.5475, 0.4688, 0.5475, 0.4688, 0.5677, 0.4688, 0.5677, 0.5, 0.5475, 0.5, 0.5313, 0.4688, 0.5475, 0.4688, 0.5475, 0.5, 0.5313, 0.5, 0.5313, 0.3837, 0.5475, 0.3837, 0.5475, 0.4073, 0.5313, 0.4073, 0.5475, 0.3837, 0.5677, 0.3837, 0.5677, 0.4073, 0.5475, 0.4073, 0.5475, 0.4073, 0.5677, 0.4073, 0.5677, 0.4375, 0.5475, 0.4375, 0.5313, 0.4073, 0.5475, 0.4073, 0.5475, 0.4375, 0.5313, 0.4375, 0.5677, 0.3837, 0.5944, 0.383, 0.5944, 0.4072, 0.5677, 0.4073, 0.5944, 0.383, 0.625, 0.375, 0.625, 0.4063, 0.5944, 0.4072, 0.5944, 0.4072, 0.625, 0.4063, 0.625, 0.4375, 0.5944, 0.4375, 0.5677, 0.4073, 0.5944, 0.4072, 0.5944, 0.4375, 0.5677, 0.4375, 0.5313, 0.1908, 0.5475, 0.1908, 0.5475, 0.2192, 0.5313, 0.2192, 0.5475, 0.1908, 0.5677, 0.1908, 0.5677, 0.2192, 0.5475, 0.2192, 0.5475, 0.2192, 0.5677, 0.2192, 0.5677, 0.25, 0.5475, 0.25, 0.5313, 0.2192, 0.5475, 0.2192, 0.5475, 0.25, 0.5313, 0.25, 0.5313, 0.1486, 0.5475, 0.1486, 0.5475, 0.1671, 0.5313, 0.1671, 0.5475, 0.1486, 0.5677, 0.1486, 0.5677, 0.1671, 0.5475, 0.1671, 0.5475, 0.1671, 0.5677, 0.1671, 0.5677, 0.1908, 0.5475, 0.1908, 0.5313, 0.1671, 0.5475, 0.1671, 0.5475, 0.1908, 0.5313, 0.1908, 0.5677, 0.1486, 0.5944, 0.1483, 0.5944, 0.1669, 0.5677, 0.1671, 0.5944, 0.1483, 0.625, 0.1448, 0.625, 0.1662, 0.5944, 0.1669, 0.5944, 0.1669, 0.625, 0.1662, 0.625, 0.1875, 0.5944, 0.1905, 0.5677, 0.1671, 0.5944, 0.1669, 0.5944, 0.1905, 0.5677, 0.1908, 0.5677, 0.8851, 0.5944, 0.8851, 0.5944, 0.8908, 0.5677, 0.8909, 0.5944, 0.8851, 0.625, 0.8851, 0.625, 0.8902, 0.5944, 0.8908, 0.5944, 0.8908, 0.625, 0.8902, 0.625, 0.8953, 0.5944, 0.9002, 0.5677, 0.8909, 0.5944, 0.8908, 0.5944, 0.9002, 0.5677, 0.9006, 0.5313, 0.8851, 0.5475, 0.8851, 0.5475, 0.8909, 0.5313, 0.8909, 0.5475, 0.8851, 0.5677, 0.8851, 0.5677, 0.8909, 0.5475, 0.8909, 0.5475, 0.8909, 0.5677, 0.8909, 0.5677, 0.9006, 0.5475, 0.9006, 0.5313, 0.8909, 0.5475, 0.8909, 0.5475, 0.9006, 0.5313, 0.9006, 0.7601, 0.6354, 0.7656, 0.6349, 0.7658, 0.6574, 0.7601, 0.6576, 0.7656, 0.6349, 0.7741, 0.6301, 0.7755, 0.657, 0.7658, 0.6574, 0.7658, 0.6574, 0.7755, 0.657, 0.7756, 0.6875, 0.7659, 0.6875, 0.7601, 0.6576, 0.7658, 0.6574, 0.7659, 0.6875, 0.7601, 0.6875, 0.7601, 0.6875, 0.7659, 0.6875, 0.7658, 0.7188, 0.7601, 0.7188, 0.7659, 0.6875, 0.7756, 0.6875, 0.7752, 0.7188, 0.7658, 0.7188, 0.7658, 0.7188, 0.7752, 0.7188, 0.7703, 0.75, 0.7652, 0.75, 0.7601, 0.7188, 0.7658, 0.7188, 0.7652, 0.75, 0.7601, 0.75, 0.7601, 0.5, 0.7652, 0.5, 0.7658, 0.5308, 0.7601, 0.5308, 0.7652, 0.5, 0.7703, 0.5, 0.7752, 0.5308, 0.7658, 0.5308, 0.7658, 0.5308, 0.7752, 0.5308, 0.7756, 0.5592, 0.7659, 0.5592, 0.7601, 0.5308, 0.7658, 0.5308, 0.7659, 0.5592, 0.7601, 0.5592, 0.7601, 0.6354, 0.7545, 0.6349, 0.7551, 0.6258, 0.7601, 0.6262, 0.7545, 0.6349, 0.7437, 0.6301, 0.7509, 0.6226, 0.7551, 0.6258, 0.7551, 0.6258, 0.7509, 0.6226, 0.7517, 0.6217, 0.7552, 0.6244, 0.7601, 0.6262, 0.7551, 0.6258, 0.7552, 0.6244, 0.7601, 0.6232, 0.1841, 0.6321, 0.2075, 0.6321, 0.2075, 0.6571, 0.1841, 0.6571, 0.2075, 0.6321, 0.2244, 0.6321, 0.2244, 0.6571, 0.2075, 0.6571, 0.2075, 0.6571, 0.2244, 0.6571, 0.2244, 0.6875, 0.2075, 0.6875, 0.1841, 0.6571, 0.2075, 0.6571, 0.2075, 0.6875, 0.1841, 0.6875, 0.1875, 0.5, 0.2086, 0.5, 0.2077, 0.5308, 0.1844, 0.5308, 0.2086, 0.5, 0.2297, 0.5, 0.2248, 0.5308, 0.2077, 0.5308, 0.2077, 0.5308, 0.2248, 0.5308, 0.2244, 0.5592, 0.2075, 0.5592, 0.1844, 0.5308, 0.2077, 0.5308, 0.2075, 0.5592, 0.1841, 0.5592, 0.4375, 0.8851, 0.4681, 0.8851, 0.4681, 0.8909, 0.4375, 0.8909, 0.4681, 0.8851, 0.4948, 0.8851, 0.4948, 0.8909, 0.4681, 0.8909, 0.4681, 0.8909, 0.4948, 0.8909, 0.4948, 0.9006, 0.4681, 0.9006, 0.4375, 0.8909, 0.4681, 0.8909, 0.4681, 0.9006, 0.4375, 0.9006, 0.375, 0.8851, 0.4063, 0.8851, 0.4063, 0.8908, 0.375, 0.8902, 0.4063, 0.8851, 0.4375, 0.8851, 0.4375, 0.8909, 0.4063, 0.8908, 0.4063, 0.8908, 0.4375, 0.8909, 0.4375, 0.9006, 0.4063, 0.9002, 0.375, 0.8902, 0.4063, 0.8908, 0.4063, 0.9002, 0.375, 0.8953, 0.375, 0.3125, 0.4063, 0.3094, 0.4063, 0.3327, 0.375, 0.3336, 0.4063, 0.3094, 0.4375, 0.3091, 0.4375, 0.3325, 0.4063, 0.3327, 0.4063, 0.3327, 0.4375, 0.3325, 0.4375, 0.3494, 0.4063, 0.3498, 0.375, 0.3336, 0.4063, 0.3327, 0.4063, 0.3498, 0.375, 0.3547, 0.5313, 0.3091, 0.5475, 0.3091, 0.5475, 0.3325, 0.5313, 0.3325, 0.5475, 0.3091, 0.5677, 0.3091, 0.5677, 0.3325, 0.5475, 0.3325, 0.5475, 0.3325, 0.5677, 0.3325, 0.5677, 0.3494, 0.5475, 0.3494, 0.5313, 0.3325, 0.5475, 0.3325, 0.5475, 0.3494, 0.5313, 0.3494, 0.5677, 0.3091, 0.5944, 0.3094, 0.5944, 0.3327, 0.5677, 0.3325, 0.5944, 0.3094, 0.625, 0.3125, 0.625, 0.3336, 0.5944, 0.3327, 0.5944, 0.3327, 0.625, 0.3336, 0.625, 0.3547, 0.5944, 0.3498, 0.5677, 0.3325, 0.5944, 0.3327, 0.5944, 0.3498, 0.5677, 0.3494, 0.4375, 0.3091, 0.4681, 0.3091, 0.4681, 0.3325, 0.4375, 0.3325, 0.4681, 0.3091, 0.4948, 0.3091, 0.4948, 0.3325, 0.4681, 0.3325, 0.4681, 0.3325, 0.4948, 0.3325, 0.4948, 0.3494, 0.4681, 0.3494, 0.4375, 0.3325, 0.4681, 0.3325, 0.4681, 0.3494, 0.4375, 0.3494, 0.1841, 0.6014, 0.2075, 0.6014, 0.2075, 0.6155, 0.1841, 0.6155, 0.2075, 0.6014, 0.2244, 0.6014, 0.2244, 0.6155, 0.2075, 0.6155, 0.2075, 0.6155, 0.2244, 0.6155, 0.2244, 0.6321, 0.2075, 0.6321, 0.1841, 0.6155, 0.2075, 0.6155, 0.2075, 0.6321, 0.1841, 0.6321, 0.1841, 0.6875, 0.2075, 0.6875, 0.2077, 0.7188, 0.1844, 0.7188, 0.2075, 0.6875, 0.2244, 0.6875, 0.2248, 0.7188, 0.2077, 0.7188, 0.2077, 0.7188, 0.2248, 0.7188, 0.2297, 0.75, 0.2086, 0.75, 0.1844, 0.7188, 0.2077, 0.7188, 0.2086, 0.75, 0.1875, 0.75, 0.1841, 0.5592, 0.2075, 0.5592, 0.2075, 0.5829, 0.1841, 0.5829, 0.2075, 0.5592, 0.2244, 0.5592, 0.2244, 0.5829, 0.2075, 0.5829, 0.2075, 0.5829, 0.2244, 0.5829, 0.2244, 0.6014, 0.2075, 0.6014, 0.1841, 0.5829, 0.2075, 0.5829, 0.2075, 0.6014, 0.1841, 0.6014, 0.7601, 0.5592, 0.7659, 0.5592, 0.7658, 0.5826, 0.7601, 0.5825, 0.7659, 0.5592, 0.7756, 0.5592, 0.7755, 0.583, 0.7658, 0.5826, 0.7658, 0.5826, 0.7755, 0.583, 0.7741, 0.6024, 0.7656, 0.5985, 0.7601, 0.5825, 0.7658, 0.5826, 0.7656, 0.5985, 0.7601, 0.5981, 0.5677, 0.1179, 0.5944, 0.1185, 0.5944, 0.1346, 0.5677, 0.1345, 0.5944, 0.1185, 0.625, 0.125, 0.625, 0.1349, 0.5944, 0.1346, 0.5944, 0.1346, 0.625, 0.1349, 0.625, 0.1448, 0.5944, 0.1483, 0.5677, 0.1345, 0.5944, 0.1346, 0.5944, 0.1483, 0.5677, 0.1486, 0.5313, 0.1179, 0.5475, 0.1179, 0.5475, 0.1345, 0.5313, 0.1345, 0.5475, 0.1179, 0.5677, 0.1179, 0.5677, 0.1345, 0.5475, 0.1345, 0.5475, 0.1345, 0.5677, 0.1345, 0.5677, 0.1486, 0.5475, 0.1486, 0.5313, 0.1345, 0.5475, 0.1345, 0.5475, 0.1486, 0.5313, 0.1486, 0.625, 0.5592, 0.6562, 0.5592, 0.6563, 0.5829, 0.625, 0.5829, 0.6562, 0.5592, 0.6875, 0.5592, 0.6875, 0.5829, 0.6563, 0.5829, 0.6563, 0.5829, 0.6875, 0.5829, 0.6875, 0.6014, 0.6563, 0.6014, 0.625, 0.5829, 0.6563, 0.5829, 0.6563, 0.6014, 0.625, 0.6014, 0.7756, 0.5592, 0.7925, 0.5592, 0.7924, 0.583, 0.7755, 0.583, 0.7925, 0.5592, 0.8159, 0.5592, 0.8159, 0.5829, 0.7924, 0.583, 0.7924, 0.583, 0.8159, 0.5829, 0.8159, 0.6014, 0.7924, 0.6015, 0.7755, 0.583, 0.7924, 0.583, 0.7924, 0.6015, 0.7741, 0.6024, 0.125, 0.5625, 0.1558, 0.5595, 0.1558, 0.5831, 0.125, 0.5838, 0.1558, 0.5595, 0.1841, 0.5592, 0.1841, 0.5829, 0.1558, 0.5831, 0.1558, 0.5831, 0.1841, 0.5829, 0.1841, 0.6014, 0.1558, 0.6017, 0.125, 0.5838, 0.1558, 0.5831, 0.1558, 0.6017, 0.125, 0.6052, 0.2587, 0.5592, 0.2823, 0.5592, 0.2823, 0.5829, 0.2587, 0.5829, 0.2823, 0.5592, 0.3125, 0.5592, 0.3125, 0.5829, 0.2823, 0.5829, 0.2823, 0.5829, 0.3125, 0.5829, 0.3125, 0.6014, 0.2823, 0.6014, 0.2587, 0.5829, 0.2823, 0.5829, 0.2823, 0.6014, 0.2587, 0.6014, 0.375, 0.5592, 0.4063, 0.5592, 0.4063, 0.5829, 0.375, 0.5829, 0.4063, 0.5592, 0.4375, 0.5592, 0.4375, 0.5829, 0.4063, 0.5829, 0.4063, 0.5829, 0.4375, 0.5829, 0.4375, 0.6014, 0.4063, 0.6014, 0.375, 0.5829, 0.4063, 0.5829, 0.4063, 0.6014, 0.375, 0.6014, 0.5313, 0.5592, 0.5475, 0.5592, 0.5475, 0.5829, 0.5313, 0.5829, 0.5475, 0.5592, 0.5677, 0.5592, 0.5677, 0.5829, 0.5475, 0.5829, 0.5475, 0.5829, 0.5677, 0.5829, 0.5677, 0.6014, 0.5475, 0.6014, 0.5313, 0.5829, 0.5475, 0.5829, 0.5475, 0.6014, 0.5313, 0.6014, 0.4375, 0.1179, 0.4681, 0.1179, 0.4681, 0.1345, 0.4375, 0.1345, 0.4681, 0.1179, 0.4948, 0.1179, 0.4948, 0.1345, 0.4681, 0.1345, 0.4681, 0.1345, 0.4948, 0.1345, 0.4948, 0.1486, 0.4681, 0.1486, 0.4375, 0.1345, 0.4681, 0.1345, 0.4681, 0.1486, 0.4375, 0.1486, 0.375, 0.125, 0.4063, 0.1185, 0.4063, 0.1346, 0.375, 0.1349, 0.4063, 0.1185, 0.4375, 0.1179, 0.4375, 0.1345, 0.4063, 0.1346, 0.4063, 0.1346, 0.4375, 0.1345, 0.4375, 0.1486, 0.4063, 0.1483, 0.375, 0.1349, 0.4063, 0.1346, 0.4063, 0.1483, 0.375, 0.1448, 0.5677, 0.5592, 0.5944, 0.5592, 0.5944, 0.5829, 0.5677, 0.5829, 0.5944, 0.5592, 0.625, 0.5592, 0.625, 0.5829, 0.5944, 0.5829, 0.5944, 0.5829, 0.625, 0.5829, 0.625, 0.6014, 0.5944, 0.6014, 0.5677, 0.5829, 0.5944, 0.5829, 0.5944, 0.6014, 0.5677, 0.6014, 0.4375, 0.5592, 0.4681, 0.5592, 0.4681, 0.5829, 0.4375, 0.5829, 0.4681, 0.5592, 0.4948, 0.5592, 0.4948, 0.5829, 0.4681, 0.5829, 0.4681, 0.5829, 0.4948, 0.5829, 0.4948, 0.6014, 0.4681, 0.6014, 0.4375, 0.5829, 0.4681, 0.5829, 0.4681, 0.6014, 0.4375, 0.6014, 0.3125, 0.5592, 0.3438, 0.5592, 0.3438, 0.5829, 0.3125, 0.5829, 0.3438, 0.5592, 0.375, 0.5592, 0.375, 0.5829, 0.3438, 0.5829, 0.3438, 0.5829, 0.375, 0.5829, 0.375, 0.6014, 0.3438, 0.6014, 0.3125, 0.5829, 0.3438, 0.5829, 0.3438, 0.6014, 0.3125, 0.6014, 0.2399, 0.5592, 0.246, 0.5592, 0.246, 0.5829, 0.2399, 0.5829, 0.246, 0.5592, 0.2587, 0.5592, 0.2587, 0.5829, 0.246, 0.5829, 0.246, 0.5829, 0.2587, 0.5829, 0.2587, 0.6014, 0.246, 0.6014, 0.2399, 0.5829, 0.246, 0.5829, 0.246, 0.6014, 0.2399, 0.6014, 0.8159, 0.5592, 0.8442, 0.5595, 0.8442, 0.5831, 0.8159, 0.5829, 0.8442, 0.5595, 0.875, 0.5625, 0.875, 0.5838, 0.8442, 0.5831, 0.8442, 0.5831, 0.875, 0.5838, 0.875, 0.6052, 0.8442, 0.6017, 0.8159, 0.5829, 0.8442, 0.5831, 0.8442, 0.6017, 0.8159, 0.6014, 0.6875, 0.5592, 0.7177, 0.5592, 0.7177, 0.583, 0.6875, 0.5829, 0.7177, 0.5592, 0.7413, 0.5592, 0.7415, 0.583, 0.7177, 0.583, 0.7177, 0.583, 0.7415, 0.583, 0.7437, 0.6024, 0.7179, 0.6015, 0.6875, 0.5829, 0.7177, 0.583, 0.7179, 0.6015, 0.6875, 0.6014, 0.7686, 0.6217, 0.765, 0.6244, 0.7652, 0.6238, 0.7684, 0.6214, 0.765, 0.6244, 0.7601, 0.6232, 0.7618, 0.6216, 0.7652, 0.6238, 0.7652, 0.6238, 0.7618, 0.6216, 0.7627, 0.62, 0.7652, 0.6211, 0.7684, 0.6214, 0.7652, 0.6238, 0.7652, 0.6211, 0.7677, 0.62, 0.7437, 0.6301, 0.7405, 0.6153, 0.7493, 0.6151, 0.7509, 0.6226, 0.7405, 0.6153, 0.7437, 0.6024, 0.7509, 0.6078, 0.7493, 0.6151, 0.7493, 0.6151, 0.7509, 0.6078, 0.7517, 0.6085, 0.7504, 0.6151, 0.7509, 0.6226, 0.7493, 0.6151, 0.7504, 0.6151, 0.7517, 0.6217, 0.7601, 0.5981, 0.7656, 0.5985, 0.7651, 0.6047, 0.7601, 0.6044, 0.7656, 0.5985, 0.7741, 0.6024, 0.7692, 0.6078, 0.7651, 0.6047, 0.7651, 0.6047, 0.7692, 0.6078, 0.7686, 0.6085, 0.765, 0.6058, 0.7601, 0.6044, 0.7651, 0.6047, 0.765, 0.6058, 0.7601, 0.607, 0.7741, 0.6024, 0.7766, 0.6153, 0.7707, 0.6151, 0.7692, 0.6078, 0.7766, 0.6153, 0.7741, 0.6301, 0.7692, 0.6226, 0.7707, 0.6151, 0.7707, 0.6151, 0.7692, 0.6226, 0.7686, 0.6217, 0.7699, 0.6151, 0.7692, 0.6078, 0.7707, 0.6151, 0.7699, 0.6151, 0.7686, 0.6085, 0.7437, 0.6024, 0.7545, 0.5985, 0.7551, 0.6047, 0.7509, 0.6078, 0.7545, 0.5985, 0.7601, 0.5981, 0.7601, 0.6044, 0.7551, 0.6047, 0.7551, 0.6047, 0.7601, 0.6044, 0.7601, 0.607, 0.7552, 0.6058, 0.7509, 0.6078, 0.7551, 0.6047, 0.7552, 0.6058, 0.7517, 0.6085, 0.7517, 0.6217, 0.7504, 0.6151, 0.7506, 0.6151, 0.7518, 0.6214, 0.7504, 0.6151, 0.7517, 0.6085, 0.7518, 0.6088, 0.7506, 0.6151, 0.7506, 0.6151, 0.7518, 0.6088, 0.7525, 0.6101, 0.752, 0.6151, 0.7518, 0.6214, 0.7506, 0.6151, 0.752, 0.6151, 0.7525, 0.62, 0.2244, 0.5592, 0.2341, 0.5592, 0.2341, 0.5829, 0.2244, 0.5829, 0.2341, 0.5592, 0.2399, 0.5592, 0.2399, 0.5829, 0.2341, 0.5829, 0.2341, 0.5829, 0.2399, 0.5829, 0.2399, 0.6014, 0.2341, 0.6014, 0.2244, 0.5829, 0.2341, 0.5829, 0.2341, 0.6014, 0.2244, 0.6014, 0.7413, 0.5592, 0.754, 0.5592, 0.754, 0.5826, 0.7415, 0.583, 0.754, 0.5592, 0.7601, 0.5592, 0.7601, 0.5825, 0.754, 0.5826, 0.754, 0.5826, 0.7601, 0.5825, 0.7601, 0.5981, 0.7545, 0.5985, 0.7415, 0.583, 0.754, 0.5826, 0.7545, 0.5985, 0.7437, 0.6024, 0.375, 0.875, 0.4063, 0.867, 0.4063, 0.8792, 0.375, 0.8801, 0.4063, 0.867, 0.4375, 0.8663, 0.4375, 0.879, 0.4063, 0.8792, 0.4063, 0.8792, 0.4375, 0.879, 0.4375, 0.8851, 0.4063, 0.8851, 0.375, 0.8801, 0.4063, 0.8792, 0.4063, 0.8851, 0.375, 0.8851, 0.4375, 0.8663, 0.4681, 0.8663, 0.4681, 0.879, 0.4375, 0.879, 0.4681, 0.8663, 0.4948, 0.8663, 0.4948, 0.879, 0.4681, 0.879, 0.4681, 0.879, 0.4948, 0.879, 0.4948, 0.8851, 0.4681, 0.8851, 0.4375, 0.879, 0.4681, 0.879, 0.4681, 0.8851, 0.4375, 0.8851, 0.7741, 0.6301, 0.7656, 0.6349, 0.7651, 0.6258, 0.7692, 0.6226, 0.7656, 0.6349, 0.7601, 0.6354, 0.7601, 0.6262, 0.7651, 0.6258, 0.7651, 0.6258, 0.7601, 0.6262, 0.7601, 0.6232, 0.765, 0.6244, 0.7692, 0.6226, 0.7651, 0.6258, 0.765, 0.6244, 0.7686, 0.6217, 0.75, 0.5, 0.7551, 0.5, 0.7542, 0.5308, 0.742, 0.5308, 0.7551, 0.5, 0.7601, 0.5, 0.7601, 0.5308, 0.7542, 0.5308, 0.7542, 0.5308, 0.7601, 0.5308, 0.7601, 0.5592, 0.754, 0.5592, 0.742, 0.5308, 0.7542, 0.5308, 0.754, 0.5592, 0.7413, 0.5592, 0.7413, 0.6875, 0.754, 0.6875, 0.7542, 0.7188, 0.742, 0.7188, 0.754, 0.6875, 0.7601, 0.6875, 0.7601, 0.7188, 0.7542, 0.7188, 0.7542, 0.7188, 0.7601, 0.7188, 0.7601, 0.75, 0.7551, 0.75, 0.742, 0.7188, 0.7542, 0.7188, 0.7551, 0.75, 0.75, 0.75, 0.7437, 0.6301, 0.7545, 0.6349, 0.754, 0.6574, 0.7415, 0.657, 0.7545, 0.6349, 0.7601, 0.6354, 0.7601, 0.6576, 0.754, 0.6574, 0.754, 0.6574, 0.7601, 0.6576, 0.7601, 0.6875, 0.754, 0.6875, 0.7415, 0.657, 0.754, 0.6574, 0.754, 0.6875, 0.7413, 0.6875, 0.5313, 0.8663, 0.5475, 0.8663, 0.5475, 0.879, 0.5313, 0.879, 0.5475, 0.8663, 0.5677, 0.8663, 0.5677, 0.879, 0.5475, 0.879, 0.5475, 0.879, 0.5677, 0.879, 0.5677, 0.8851, 0.5475, 0.8851, 0.5313, 0.879, 0.5475, 0.879, 0.5475, 0.8851, 0.5313, 0.8851, 0.5677, 0.8663, 0.5944, 0.867, 0.5944, 0.8792, 0.5677, 0.879, 0.5944, 0.867, 0.625, 0.875, 0.625, 0.8801, 0.5944, 0.8792, 0.5944, 0.8792, 0.625, 0.8801, 0.625, 0.8851, 0.5944, 0.8851, 0.5677, 0.879, 0.5944, 0.8792, 0.5944, 0.8851, 0.5677, 0.8851, 0.2244, 0.6321, 0.2341, 0.6321, 0.2341, 0.6571, 0.2244, 0.6571, 0.2341, 0.6321, 0.2399, 0.6321, 0.2399, 0.6571, 0.2341, 0.6571, 0.2341, 0.6571, 0.2399, 0.6571, 0.2399, 0.6875, 0.2341, 0.6875, 0.2244, 0.6571, 0.2341, 0.6571, 0.2341, 0.6875, 0.2244, 0.6875, 0.2297, 0.5, 0.2348, 0.5, 0.2342, 0.5308, 0.2248, 0.5308, 0.2348, 0.5, 0.2399, 0.5, 0.2399, 0.5308, 0.2342, 0.5308, 0.2342, 0.5308, 0.2399, 0.5308, 0.2399, 0.5592, 0.2341, 0.5592, 0.2248, 0.5308, 0.2342, 0.5308, 0.2341, 0.5592, 0.2244, 0.5592, 0.375, 0.3547, 0.4063, 0.3498, 0.4063, 0.3592, 0.375, 0.3598, 0.4063, 0.3498, 0.4375, 0.3494, 0.4375, 0.3591, 0.4063, 0.3592, 0.4063, 0.3592, 0.4375, 0.3591, 0.4375, 0.3649, 0.4063, 0.3649, 0.375, 0.3598, 0.4063, 0.3592, 0.4063, 0.3649, 0.375, 0.3649, 0.5313, 0.3494, 0.5475, 0.3494, 0.5475, 0.3591, 0.5313, 0.3591, 0.5475, 0.3494, 0.5677, 0.3494, 0.5677, 0.3591, 0.5475, 0.3591, 0.5475, 0.3591, 0.5677, 0.3591, 0.5677, 0.3649, 0.5475, 0.3649, 0.5313, 0.3591, 0.5475, 0.3591, 0.5475, 0.3649, 0.5313, 0.3649, 0.5677, 0.3494, 0.5944, 0.3498, 0.5944, 0.3592, 0.5677, 0.3591, 0.5944, 0.3498, 0.625, 0.3547, 0.625, 0.3598, 0.5944, 0.3592, 0.5944, 0.3592, 0.625, 0.3598, 0.625, 0.3649, 0.5944, 0.3649, 0.5677, 0.3591, 0.5944, 0.3592, 0.5944, 0.3649, 0.5677, 0.3649, 0.4375, 0.3494, 0.4681, 0.3494, 0.4681, 0.3591, 0.4375, 0.3591, 0.4681, 0.3494, 0.4948, 0.3494, 0.4948, 0.3591, 0.4681, 0.3591, 0.4681, 0.3591, 0.4948, 0.3591, 0.4948, 0.3649, 0.4681, 0.3649, 0.4375, 0.3591, 0.4681, 0.3591, 0.4681, 0.3649, 0.4375, 0.3649, 0.2244, 0.6014, 0.2341, 0.6014, 0.2341, 0.6155, 0.2244, 0.6155, 0.2341, 0.6014, 0.2399, 0.6014, 0.2399, 0.6155, 0.2341, 0.6155, 0.2341, 0.6155, 0.2399, 0.6155, 0.2399, 0.6321, 0.2341, 0.6321, 0.2244, 0.6155, 0.2341, 0.6155, 0.2341, 0.6321, 0.2244, 0.6321, 0.2244, 0.6875, 0.2341, 0.6875, 0.2342, 0.7188, 0.2248, 0.7188, 0.2341, 0.6875, 0.2399, 0.6875, 0.2399, 0.7188, 0.2342, 0.7188, 0.2342, 0.7188, 0.2399, 0.7188, 0.2399, 0.75, 0.2348, 0.75, 0.2248, 0.7188, 0.2342, 0.7188, 0.2348, 0.75, 0.2297, 0.75, 0.7525, 0.6101, 0.7551, 0.609, 0.7551, 0.6151, 0.752, 0.6151, 0.7551, 0.609, 0.7576, 0.6101, 0.7582, 0.6151, 0.7551, 0.6151, 0.7551, 0.6151, 0.7582, 0.6151, 0.7576, 0.62, 0.7551, 0.6211, 0.752, 0.6151, 0.7551, 0.6151, 0.7551, 0.6211, 0.7525, 0.62, 0.7601, 0.607, 0.7601, 0.6151, 0.7596, 0.6151, 0.7584, 0.6086, 0.7601, 0.6151, 0.7601, 0.6232, 0.7584, 0.6216, 0.7596, 0.6151, 0.7596, 0.6151, 0.7584, 0.6216, 0.7576, 0.62, 0.7582, 0.6151, 0.7584, 0.6086, 0.7596, 0.6151, 0.7582, 0.6151, 0.7576, 0.6101, 0.7517, 0.6085, 0.7552, 0.6058, 0.7551, 0.6063, 0.7518, 0.6088, 0.7552, 0.6058, 0.7601, 0.607, 0.7584, 0.6086, 0.7551, 0.6063, 0.7551, 0.6063, 0.7584, 0.6086, 0.7576, 0.6101, 0.7551, 0.609, 0.7518, 0.6088, 0.7551, 0.6063, 0.7551, 0.609, 0.7525, 0.6101, 0.7601, 0.6232, 0.7552, 0.6244, 0.7551, 0.6238, 0.7584, 0.6216, 0.7552, 0.6244, 0.7517, 0.6217, 0.7518, 0.6214, 0.7551, 0.6238, 0.7551, 0.6238, 0.7518, 0.6214, 0.7525, 0.62, 0.7551, 0.6211, 0.7584, 0.6216, 0.7551, 0.6238, 0.7551, 0.6211, 0.7576, 0.62, 0.7627, 0.6101, 0.7652, 0.609, 0.7652, 0.6151, 0.7621, 0.6151, 0.7652, 0.609, 0.7677, 0.6101, 0.7683, 0.6151, 0.7652, 0.6151, 0.7652, 0.6151, 0.7683, 0.6151, 0.7677, 0.62, 0.7652, 0.6211, 0.7621, 0.6151, 0.7652, 0.6151, 0.7652, 0.6211, 0.7627, 0.62, 0.7686, 0.6085, 0.7699, 0.6151, 0.7697, 0.6151, 0.7684, 0.6088, 0.7699, 0.6151, 0.7686, 0.6217, 0.7684, 0.6214, 0.7697, 0.6151, 0.7697, 0.6151, 0.7684, 0.6214, 0.7677, 0.62, 0.7683, 0.6151, 0.7684, 0.6088, 0.7697, 0.6151, 0.7683, 0.6151, 0.7677, 0.6101, 0.7601, 0.6232, 0.7601, 0.6151, 0.7607, 0.6151, 0.7618, 0.6216, 0.7601, 0.6151, 0.7601, 0.607, 0.7618, 0.6086, 0.7607, 0.6151, 0.7607, 0.6151, 0.7618, 0.6086, 0.7627, 0.6101, 0.7621, 0.6151, 0.7618, 0.6216, 0.7607, 0.6151, 0.7621, 0.6151, 0.7627, 0.62, 0.7601, 0.607, 0.765, 0.6058, 0.7652, 0.6063, 0.7618, 0.6086, 0.765, 0.6058, 0.7686, 0.6085, 0.7684, 0.6088, 0.7652, 0.6063, 0.7652, 0.6063, 0.7684, 0.6088, 0.7677, 0.6101, 0.7652, 0.609, 0.7618, 0.6086, 0.7652, 0.6063, 0.7652, 0.609, 0.7627, 0.6101, 0.4948, 0.3494, 0.515, 0.3494, 0.515, 0.3591, 0.4948, 0.3591, 0.515, 0.3494, 0.5313, 0.3494, 0.5313, 0.3591, 0.515, 0.3591, 0.515, 0.3591, 0.5313, 0.3591, 0.5313, 0.3649, 0.515, 0.3649, 0.4948, 0.3591, 0.515, 0.3591, 0.515, 0.3649, 0.4948, 0.3649, 0.4948, 0.8663, 0.515, 0.8663, 0.515, 0.879, 0.4948, 0.879, 0.515, 0.8663, 0.5313, 0.8663, 0.5313, 0.879, 0.515, 0.879, 0.515, 0.879, 0.5313, 0.879, 0.5313, 0.8851, 0.515, 0.8851, 0.4948, 0.879, 0.515, 0.879, 0.515, 0.8851, 0.4948, 0.8851, 0.4948, 0.5592, 0.515, 0.5592, 0.515, 0.5829, 0.4948, 0.5829, 0.515, 0.5592, 0.5313, 0.5592, 0.5313, 0.5829, 0.515, 0.5829, 0.515, 0.5829, 0.5313, 0.5829, 0.5313, 0.6014, 0.515, 0.6014, 0.4948, 0.5829, 0.515, 0.5829, 0.515, 0.6014, 0.4948, 0.6014, 0.4948, 0.1179, 0.515, 0.1179, 0.515, 0.1345, 0.4948, 0.1345, 0.515, 0.1179, 0.5313, 0.1179, 0.5313, 0.1345, 0.515, 0.1345, 0.515, 0.1345, 0.5313, 0.1345, 0.5313, 0.1486, 0.515, 0.1486, 0.4948, 0.1345, 0.515, 0.1345, 0.515, 0.1486, 0.4948, 0.1486, 0.4948, 0.3091, 0.515, 0.3091, 0.515, 0.3325, 0.4948, 0.3325, 0.515, 0.3091, 0.5313, 0.3091, 0.5313, 0.3325, 0.515, 0.3325, 0.515, 0.3325, 0.5313, 0.3325, 0.5313, 0.3494, 0.515, 0.3494, 0.4948, 0.3325, 0.515, 0.3325, 0.515, 0.3494, 0.4948, 0.3494, 0.4948, 0.8851, 0.515, 0.8851, 0.515, 0.8909, 0.4948, 0.8909, 0.515, 0.8851, 0.5313, 0.8851, 0.5313, 0.8909, 0.515, 0.8909, 0.515, 0.8909, 0.5313, 0.8909, 0.5313, 0.9006, 0.515, 0.9006, 0.4948, 0.8909, 0.515, 0.8909, 0.515, 0.9006, 0.4948, 0.9006, 0.4948, 0.1486, 0.515, 0.1486, 0.515, 0.1671, 0.4948, 0.1671, 0.515, 0.1486, 0.5313, 0.1486, 0.5313, 0.1671, 0.515, 0.1671, 0.515, 0.1671, 0.5313, 0.1671, 0.5313, 0.1908, 0.515, 0.1908, 0.4948, 0.1671, 0.515, 0.1671, 0.515, 0.1908, 0.4948, 0.1908, 0.4948, 0.1908, 0.515, 0.1908, 0.515, 0.2192, 0.4948, 0.2192, 0.515, 0.1908, 0.5313, 0.1908, 0.5313, 0.2192, 0.515, 0.2192, 0.515, 0.2192, 0.5313, 0.2192, 0.5313, 0.25, 0.515, 0.25, 0.4948, 0.2192, 0.515, 0.2192, 0.515, 0.25, 0.4948, 0.25, 0.4948, 0.3837, 0.515, 0.3837, 0.515, 0.4073, 0.4948, 0.4073, 0.515, 0.3837, 0.5313, 0.3837, 0.5313, 0.4073, 0.515, 0.4073, 0.515, 0.4073, 0.5313, 0.4073, 0.5313, 0.4375, 0.515, 0.4375, 0.4948, 0.4073, 0.515, 0.4073, 0.515, 0.4375, 0.4948, 0.4375, 0.4948, 0.4375, 0.515, 0.4375, 0.515, 0.4688, 0.4948, 0.4688, 0.515, 0.4375, 0.5313, 0.4375, 0.5313, 0.4688, 0.515, 0.4688, 0.515, 0.4688, 0.5313, 0.4688, 0.5313, 0.5, 0.515, 0.5, 0.4948, 0.4688, 0.515, 0.4688, 0.515, 0.5, 0.4948, 0.5, 0.4948, 0.6321, 0.515, 0.6321, 0.515, 0.6571, 0.4948, 0.6571, 0.515, 0.6321, 0.5313, 0.6321, 0.5313, 0.6571, 0.515, 0.6571, 0.515, 0.6571, 0.5313, 0.6571, 0.5313, 0.6875, 0.515, 0.6875, 0.4948, 0.6571, 0.515, 0.6571, 0.515, 0.6875, 0.4948, 0.6875, 0.4948, 0.6875, 0.515, 0.6875, 0.515, 0.7187, 0.4948, 0.7188, 0.515, 0.6875, 0.5313, 0.6875, 0.5313, 0.7188, 0.515, 0.7187, 0.515, 0.7187, 0.5313, 0.7188, 0.5313, 0.75, 0.515, 0.75, 0.4948, 0.7188, 0.515, 0.7187, 0.515, 0.75, 0.4948, 0.75, 0.4948, 0.9006, 0.515, 0.9006, 0.515, 0.9175, 0.4948, 0.9175, 0.515, 0.9006, 0.5313, 0.9006, 0.5313, 0.9175, 0.515, 0.9175, 0.515, 0.9175, 0.5313, 0.9175, 0.5312, 0.9409, 0.515, 0.9409, 0.4948, 0.9175, 0.515, 0.9175, 0.515, 0.9409, 0.4948, 0.9409, 0.4948, 0.9409, 0.515, 0.9409, 0.5151, 0.9692, 0.4952, 0.9692, 0.515, 0.9409, 0.5312, 0.9409, 0.5313, 0.9692, 0.5151, 0.9692, 0.5151, 0.9692, 0.5313, 0.9692, 0.5312, 1.0, 0.5156, 1.0, 0.4952, 0.9692, 0.5151, 0.9692, 0.5156, 1.0, 0.5, 1.0, 0.4948, 0.75, 0.515, 0.75, 0.515, 0.7813, 0.4948, 0.7813, 0.515, 0.75, 0.5313, 0.75, 0.5313, 0.7813, 0.515, 0.7813, 0.515, 0.7813, 0.5313, 0.7813, 0.5313, 0.8125, 0.515, 0.8125, 0.4948, 0.7813, 0.515, 0.7813, 0.515, 0.8125, 0.4948, 0.8125, 0.4948, 0.8125, 0.515, 0.8125, 0.515, 0.8427, 0.4948, 0.8427, 0.515, 0.8125, 0.5313, 0.8125, 0.5313, 0.8427, 0.515, 0.8427, 0.515, 0.8427, 0.5313, 0.8427, 0.5313, 0.8663, 0.515, 0.8663, 0.4948, 0.8427, 0.515, 0.8427, 0.515, 0.8663, 0.4948, 0.8663, 0.4948, 0.5, 0.515, 0.5, 0.515, 0.5308, 0.4948, 0.5308, 0.515, 0.5, 0.5313, 0.5, 0.5313, 0.5308, 0.515, 0.5308, 0.515, 0.5308, 0.5313, 0.5308, 0.5313, 0.5592, 0.515, 0.5592, 0.4948, 0.5308, 0.515, 0.5308, 0.515, 0.5592, 0.4948, 0.5592, 0.4948, 0.6014, 0.515, 0.6014, 0.515, 0.6155, 0.4948, 0.6155, 0.515, 0.6014, 0.5313, 0.6014, 0.5313, 0.6155, 0.515, 0.6155, 0.515, 0.6155, 0.5313, 0.6155, 0.5313, 0.6321, 0.515, 0.6321, 0.4948, 0.6155, 0.515, 0.6155, 0.515, 0.6321, 0.4948, 0.6321, 0.4948, 0.25, 0.515, 0.25, 0.515, 0.2808, 0.4948, 0.2808, 0.515, 0.25, 0.5313, 0.25, 0.5313, 0.2808, 0.515, 0.2808, 0.515, 0.2808, 0.5313, 0.2808, 0.5313, 0.3091, 0.515, 0.3091, 0.4948, 0.2808, 0.515, 0.2808, 0.515, 0.3091, 0.4948, 0.3091, 0.4948, 0.3649, 0.515, 0.3649, 0.515, 0.371, 0.4948, 0.371, 0.515, 0.3649, 0.5313, 0.3649, 0.5313, 0.371, 0.515, 0.371, 0.515, 0.371, 0.5313, 0.371, 0.5313, 0.3837, 0.515, 0.3837, 0.4948, 0.371, 0.515, 0.371, 0.515, 0.3837, 0.4948, 0.3837, 0.5, 0.0, 0.5156, 0.0, 0.5151, 0.03125, 0.4952, 0.03125, 0.5156, 0.0, 0.5312, 0.0, 0.5312, 0.03125, 0.5151, 0.03125, 0.5151, 0.03125, 0.5312, 0.03125, 0.5313, 0.0625, 0.515, 0.0625, 0.4952, 0.03125, 0.5151, 0.03125, 0.515, 0.0625, 0.4948, 0.0625, 0.4948, 0.0625, 0.515, 0.0625, 0.515, 0.09286, 0.4948, 0.09286, 0.515, 0.0625, 0.5313, 0.0625, 0.5313, 0.09286, 0.515, 0.09286, 0.515, 0.09286, 0.5313, 0.09286, 0.5313, 0.1179, 0.515, 0.1179, 0.4948, 0.09286, 0.515, 0.09286, 0.515, 0.1179, 0.4948, 0.1179])
me_cube_002.materials.append(mat_material_001)
me_cube_002.update()

# ---- objects
ob_trash_1 = bpy.data.objects.new('trash 1', me_cube_002)

# ---- transforms, parenting, visibility, modifiers, constraints
ob_trash_1.location = (1.207, 0.159, 0.833)
ob_trash_1.scale = (2.315, 2.315, 2.315)

# ---- collection membership
scene.collection.objects.link(ob_trash_1)

# ---- scene / render settings (as saved in the file)
scene.frame_start = 1; scene.frame_end = 250; scene.frame_set(0)
scene.render.engine = 'BLENDER_EEVEE_NEXT'
scene.cycles.sampling_pattern = 'TABULATED_SOBOL'
scene.view_settings.view_transform = 'Standard'
bpy.context.view_layer.update()

# ---- added for rendering (the .blend has no active camera and no usable light): camera, sun
cam_auto = bpy.data.cameras.new('AutoCamera')
cam_auto.lens = 50.0
cam_auto.sensor_width = 36.0
cam_auto.clip_end = 1000.0
ob_auto_camera = bpy.data.objects.new('AutoCamera', cam_auto)
scene.collection.objects.link(ob_auto_camera)
ob_auto_camera.location = (6.80264, -6.743, 5.72523)
ob_auto_camera.rotation_euler = (1.09748, -7.21219e-08, 0.694738)
scene.camera = ob_auto_camera
light_auto_sun = bpy.data.lights.new('AutoSun', 'SUN')
light_auto_sun.energy = 3.0
light_auto_sun.angle = 0.0523599
ob_auto_sun = bpy.data.objects.new('AutoSun', light_auto_sun)
scene.collection.objects.link(ob_auto_sun)
ob_auto_sun.rotation_euler = (0.872665, 0.174533, 0.523599)
bpy.context.view_layer.update()

